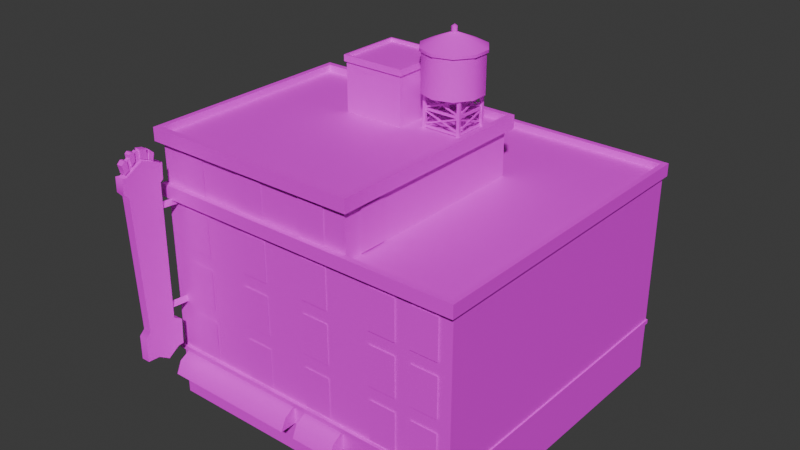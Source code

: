 # Source: CCity_Paramount.blend  (saved by Blender 4.5.88; exported with 4.5.12 LTS)
import bpy
from mathutils import Matrix  # noqa: F401  (used for matrix-valued properties, if any)

bpy.ops.wm.read_factory_settings(use_empty=True)
scene = bpy.context.scene
scene.name = 'Scene'

# ---- collections
col_collection = bpy.data.collections.new('Collection'); scene.collection.children.link(col_collection)

# ---- images (referenced by path relative to the original .blend; pixels are not part of the script)
import os
ASSET_DIR = os.environ.get("B2B_ASSET_DIR", "")  # directory of the original .blend (textures are referenced by path, not embedded)
HERE = os.path.dirname(os.path.abspath(__file__))  # packed textures are extracted next to this script under _unpacked/

def load_image(name, relpath, width, height, colorspace="sRGB"):
    """Load a texture the original file referenced (path relative to the .blend, or extracted next to this script)."""
    p = next((c for c in (os.path.join(HERE, relpath), os.path.join(ASSET_DIR, relpath)) if relpath and os.path.exists(c)), "")
    if p:
        img = bpy.data.images.load(p, check_existing=True)
        img.name = name
    else:  # same state as the original file: an image datablock whose file is absent (Cycles renders it pink)
        img = bpy.data.images.new(name, width, height)
        img.source = "FILE"
        img.filepath = "//" + (relpath or name)
    img.colorspace_settings.name = colorspace
    return img
img_file19 = load_image('file19', 'Paramount.png', 1024, 1024, 'sRGB')

# ---- materials (node trees are filled in below, after node groups)
mat_paramount = bpy.data.materials.new('Paramount')
mat_paramount.diffuse_color = (1.0, 1.0, 1.0, 1.0)
mat_paramount.roughness = 0.5528
mat_paramount1glow = bpy.data.materials.new('Paramount1GLOW')
mat_paramount1glow.diffuse_color = (1.0, 1.0, 1.0, 1.0)
mat_paramount1glow.roughness = 0.5528

# ---- material node trees
mat_paramount.use_nodes = True; mat_paramount.node_tree.nodes.clear()
_N = mat_paramount.node_tree.nodes; _L = mat_paramount.node_tree.links
n0 = _N.new('ShaderNodeBsdfPrincipled'); n0.name = 'Principled BSDF'; n0.location = (-200, 100)
n0.inputs[2].default_value = 0.5528
n0.inputs[27].default_value = (0.0, 0.0, 0.0, 1.0)
n0.inputs[28].default_value = 1.0
n1 = _N.new('ShaderNodeOutputMaterial'); n1.name = 'Material Output'; n1.location = (200, 100)
n2 = _N.new('ShaderNodeNormalMap'); n2.name = 'Normal Map'; n2.location = (-600, -600)
n2.label = 'Normal/Map'
n3 = _N.new('ShaderNodeTexImage'); n3.name = 'Image Texture'; n3.location = (-600, 300)
n3.image = img_file19
_L.new(n0.outputs[0], n1.inputs[0])
_L.new(n2.outputs[0], n0.inputs[5])
_L.new(n3.outputs[0], n0.inputs[0])
n1.is_active_output = True
mat_paramount1glow.use_nodes = True; mat_paramount1glow.node_tree.nodes.clear()
_N = mat_paramount1glow.node_tree.nodes; _L = mat_paramount1glow.node_tree.links
n0 = _N.new('ShaderNodeBsdfPrincipled'); n0.name = 'Principled BSDF'; n0.location = (-200, 100)
n0.inputs[2].default_value = 0.5528
n0.inputs[27].default_value = (0.0, 0.0, 0.0, 1.0)
n0.inputs[28].default_value = 1.0
n1 = _N.new('ShaderNodeOutputMaterial'); n1.name = 'Material Output'; n1.location = (200, 100)
n2 = _N.new('ShaderNodeNormalMap'); n2.name = 'Normal Map'; n2.location = (-600, -600)
n2.label = 'Normal/Map'
n3 = _N.new('ShaderNodeTexImage'); n3.name = 'Image Texture'; n3.location = (-600, 300)
n3.image = img_file19
_L.new(n0.outputs[0], n1.inputs[0])
_L.new(n2.outputs[0], n0.inputs[5])
_L.new(n3.outputs[0], n0.inputs[0])
n1.is_active_output = True

# ---- world
world_world = bpy.data.worlds.new('World'); scene.world = world_world
world_world.use_nodes = True; world_world.node_tree.nodes.clear()
_N = world_world.node_tree.nodes; _L = world_world.node_tree.links
n0 = _N.new('ShaderNodeOutputWorld'); n0.name = 'World Output'; n0.location = (200, 100)
n1 = _N.new('ShaderNodeBackground'); n1.name = 'Background'; n1.location = (-200, 100)
n1.inputs[0].default_value = (0.05088, 0.05088, 0.05088, 1.0)
_L.new(n1.outputs[0], n0.inputs[0])
n0.is_active_output = True
world_world.color = (0.05088, 0.05088, 0.05088)
world_world.sun_shadow_jitter_overblur = 0.0

# ---- meshes
me_mesh_018 = bpy.data.meshes.new('Mesh.018')
me_mesh_018.from_pydata([(300.0, 300.0, 900.0), (900.0, 300.0, 900.0), (900.0, 300.0, -300.0), (900.0, 890.3, 900.0), (300.0, 890.3, 900.0), (900.0, 890.3, -300.0), (-885.6, 1234.0, 901.4), (891.3, 1234.0, 901.4), (891.3, 1234.0, -877.6), (-885.6, 1234.0, -877.6), (-885.6, 1273.0, 901.4), (891.3, 1273.0, 901.4), (891.3, 1273.0, -877.6), (-885.6, 1273.0, -877.6), (-915.6, 1273.0, 932.5), (921.3, 1273.0, 932.5), (921.3, 1273.0, -908.8), (-915.6, 1273.0, -908.8), (-915.6, 1200.0, 932.5), (921.3, 1200.0, 932.5), (921.3, 1200.0, -908.8), (-915.6, 1200.0, -908.8), (900.0, 890.3, 900.0), (900.0, 300.0, 900.0), (300.0, 1213.0, 900.0), (900.0, 1213.0, 900.0), (900.0, 1213.0, 900.0), (900.0, 1213.0, -300.0), (-900.0, 0.0, 900.0), (300.0, 0.0, 900.0), (-900.0, 300.0, 900.0), (300.0, 300.0, 900.0), (-900.0, 300.0, -300.0), (-900.0, 0.0, -300.0), (-918.2, 290.3, -908.4), (-918.2, 290.3, 918.2), (908.0, 290.3, 918.2), (908.0, 290.3, -908.4), (-918.2, 316.0, -908.4), (-918.2, 316.0, 918.2), (908.0, 316.0, 918.2), (908.0, 316.0, -908.4), (-918.2, 316.0, -908.4), (908.0, 316.0, -908.4), (-838.4, 1413.0, 1030.0), (-838.4, 1477.0, 1014.0), (-838.4, 1530.0, 1117.0), (-838.4, 1486.0, 1196.0), (-838.4, 1408.0, 1192.0), (-856.7, 1413.0, 1030.0), (-856.7, 1477.0, 1014.0), (-856.7, 1530.0, 1117.0), (-856.7, 1486.0, 1196.0), (-856.7, 1408.0, 1192.0), (-829.5, 1449.0, 1175.0), (-829.5, 1500.0, 1182.0), (-829.5, 1502.0, 1194.0), (-829.5, 1484.0, 1213.0), (-829.5, 1435.0, 1201.0), (-864.6, 1449.0, 1175.0), (-864.6, 1500.0, 1182.0), (-864.6, 1502.0, 1194.0), (-864.6, 1484.0, 1213.0), (-864.6, 1435.0, 1201.0), (-829.5, 1483.0, 1134.0), (-829.5, 1528.0, 1135.0), (-829.5, 1533.0, 1151.0), (-829.5, 1524.0, 1164.0), (-829.5, 1464.0, 1157.0), (-864.6, 1483.0, 1134.0), (-864.6, 1528.0, 1135.0), (-864.6, 1533.0, 1151.0), (-864.6, 1524.0, 1164.0), (-864.6, 1464.0, 1157.0), (-829.5, 1534.0, 1102.0), (-829.5, 1487.0, 1102.0), (-829.5, 1470.0, 1064.0), (-829.5, 1525.0, 1063.0), (-864.6, 1534.0, 1102.0), (-864.6, 1487.0, 1102.0), (-864.6, 1470.0, 1064.0), (-864.6, 1525.0, 1063.0), (-829.5, 1466.0, 1053.0), (-829.5, 1450.0, 1032.0), (-829.5, 1490.0, 1021.0), (-829.5, 1515.0, 1046.0), (-864.6, 1466.0, 1053.0), (-864.6, 1450.0, 1032.0), (-864.6, 1490.0, 1021.0), (-864.6, 1515.0, 1046.0), (-862.6, 1181.0, 1011.0), (-847.1, 1214.0, 1011.0), (-832.6, 1184.0, 1011.0), (-847.1, 1204.0, 900.0), (-832.6, 1173.0, 900.0), (-862.6, 1171.0, 900.0), (-862.6, 610.3, 1011.0), (-847.1, 643.3, 1011.0), (-832.6, 612.4, 1011.0), (-847.1, 633.4, 900.0), (-832.6, 602.4, 900.0), (-862.6, 600.4, 900.0), (-900.0, 300.0, 900.0), (300.0, 300.0, 900.0), (-900.0, 1500.0, 900.0), (300.0, 1500.0, 900.0), (-900.0, 1500.0, -300.0), (300.0, 1500.0, -300.0), (-900.0, 300.0, -300.0), (300.0, 890.3, 900.0), (-900.0, 890.3, 900.0), (-900.0, 890.3, -300.0), (-902.5, 1529.0, 901.4), (302.5, 1529.0, 901.4), (302.5, 1529.0, -301.4), (-902.5, 1529.0, -301.4), (-902.5, 1569.0, 901.4), (302.5, 1569.0, 901.4), (302.5, 1569.0, -301.4), (-902.5, 1569.0, -301.4), (-932.5, 1569.0, 932.5), (332.5, 1569.0, 932.5), (332.5, 1569.0, -332.5), (-932.5, 1569.0, -332.5), (-932.5, 1495.0, 932.5), (332.5, 1495.0, 932.5), (332.5, 1495.0, -332.5), (-932.5, 1495.0, -332.5), (300.0, 1213.0, 900.0), (-900.0, 1213.0, 900.0), (-900.0, 1213.0, -300.0), (300.0, 1213.0, -300.0), (-863.6, 288.5, 900.0), (-863.6, 250.3, 969.0), (-863.6, 180.0, 1000.0), (-863.6, 180.0, 900.0), (-71.83, 288.5, 900.0), (-71.83, 250.3, 969.0), (-71.83, 180.0, 1000.0), (-71.83, 180.0, 900.0), (5.601, 288.5, 900.0), (5.601, 250.3, 969.0), (5.601, 180.0, 1000.0), (5.601, 180.0, 900.0), (252.4, 288.5, 900.0), (252.4, 250.3, 969.0), (252.4, 180.0, 1000.0), (252.4, 180.0, 900.0), (-409.7, 1817.0, 93.22), (-58.82, 1817.0, 93.22), (-409.7, 1817.0, -257.7), (-58.82, 1817.0, -257.7), (-58.82, 1529.0, 93.22), (-409.7, 1529.0, 93.22), (-409.7, 1529.0, -257.7), (-58.82, 1529.0, -257.7), (-410.5, 1817.0, 93.62), (-58.11, 1817.0, 93.62), (-58.11, 1817.0, -258.1), (-410.5, 1817.0, -258.1), (-410.5, 1836.0, 93.62), (-58.11, 1836.0, 93.62), (-58.11, 1836.0, -258.1), (-410.5, 1836.0, -258.1), (-419.2, 1836.0, 102.7), (-49.32, 1836.0, 102.7), (-49.32, 1836.0, -267.2), (-419.2, 1836.0, -267.2), (-419.2, 1801.0, 102.7), (-49.32, 1801.0, 102.7), (-49.32, 1801.0, -267.2), (-419.2, 1801.0, -267.2), (34.1, 1719.0, -218.6), (-26.24, 1719.0, -135.6), (-26.24, 1719.0, -32.95), (34.1, 1719.0, 50.09), (131.7, 1719.0, 81.81), (229.3, 1719.0, 50.09), (289.7, 1719.0, -32.95), (289.7, 1719.0, -135.6), (229.3, 1719.0, -218.6), (131.7, 1719.0, -250.4), (34.1, 1936.0, -218.6), (-26.24, 1936.0, -135.6), (-26.24, 1936.0, -32.95), (34.09, 1936.0, 50.09), (131.7, 1936.0, 81.81), (229.3, 1936.0, 50.09), (289.7, 1936.0, -32.95), (289.7, 1936.0, -135.6), (229.3, 1936.0, -218.6), (131.7, 1936.0, -250.4), (131.7, 2025.0, -84.27), (28.41, 1936.0, -226.5), (-35.43, 1936.0, -138.6), (-35.43, 1951.0, -138.6), (28.41, 1951.0, -226.5), (-35.43, 1936.0, -29.96), (-35.43, 1951.0, -29.96), (28.41, 1936.0, 57.91), (28.41, 1951.0, 57.91), (131.7, 1936.0, 91.47), (131.7, 1951.0, 91.47), (235.0, 1936.0, 57.91), (235.0, 1951.0, 57.91), (298.9, 1936.0, -29.96), (298.9, 1951.0, -29.96), (298.9, 1936.0, -138.6), (298.9, 1951.0, -138.6), (235.0, 1936.0, -226.5), (235.0, 1951.0, -226.5), (131.7, 1936.0, -260.0), (131.7, 1951.0, -260.0), (232.3, 1548.0, -184.9), (236.7, 1555.0, -178.0), (236.7, 1555.0, -184.9), (27.16, 1625.0, -178.0), (27.16, 1625.0, -184.9), (22.81, 1618.0, -184.9), (227.9, 1509.0, -174.5), (227.9, 1509.0, -187.6), (245.8, 1509.0, -174.5), (245.8, 1509.0, -187.6), (245.8, 1732.0, -174.5), (245.8, 1732.0, -187.6), (227.9, 1732.0, -174.5), (227.9, 1732.0, -187.6), (18.21, 1509.0, -174.5), (18.21, 1509.0, -187.6), (36.13, 1509.0, -174.5), (36.13, 1509.0, -187.6), (36.13, 1732.0, -174.5), (36.13, 1732.0, -187.6), (18.21, 1732.0, -174.5), (18.21, 1732.0, -187.6), (18.21, 1509.0, 12.84), (18.21, 1509.0, -0.2501), (36.13, 1509.0, 12.84), (36.13, 1509.0, -0.2501), (36.13, 1732.0, 12.84), (36.13, 1732.0, -0.2501), (18.21, 1732.0, 12.84), (18.21, 1732.0, -0.2501), (239.7, 1622.0, -184.9), (239.7, 1637.0, -178.0), (239.7, 1637.0, -184.9), (19.74, 1637.0, -178.0), (19.74, 1637.0, -184.9), (19.74, 1622.0, -184.9), (227.9, 1509.0, 13.18), (227.9, 1509.0, 0.08716), (245.8, 1509.0, 13.18), (245.8, 1509.0, 0.08716), (245.8, 1732.0, 13.18), (245.8, 1732.0, 0.08716), (227.9, 1732.0, 13.18), (227.9, 1732.0, 0.08716), (22.28, 1622.0, 7.246), (22.28, 1637.0, 7.246), (29.14, 1637.0, 7.246), (22.28, 1637.0, -183.1), (29.14, 1637.0, -183.1), (22.28, 1622.0, -183.1), (22.28, 1533.0, 7.246), (22.28, 1547.0, 7.246), (29.14, 1547.0, 7.246), (22.28, 1547.0, -183.1), (29.14, 1547.0, -183.1), (22.28, 1533.0, -183.1), (232.3, 1547.0, 7.246), (239.2, 1547.0, 7.246), (232.3, 1547.0, -183.1), (239.2, 1547.0, -183.1), (232.3, 1637.0, 7.246), (239.2, 1637.0, 7.246), (232.3, 1637.0, -183.1), (239.2, 1637.0, -183.1), (239.7, 1637.0, 10.06), (239.7, 1637.0, 3.201), (19.74, 1637.0, 10.06), (19.74, 1637.0, 3.201), (239.7, 1547.0, 10.06), (239.7, 1547.0, 3.201), (19.74, 1547.0, 10.06), (19.74, 1547.0, 3.201), (236.7, 1618.0, -182.7), (232.3, 1625.0, -175.8), (232.3, 1625.0, -182.7), (22.81, 1555.0, -175.8), (22.81, 1555.0, -182.7), (27.16, 1548.0, -182.7), (236.7, 1705.0, -182.7), (232.3, 1712.0, -175.8), (232.3, 1712.0, -182.7), (22.81, 1642.0, -175.8), (22.81, 1642.0, -182.7), (27.16, 1634.0, -182.7), (232.3, 1634.0, -184.9), (236.7, 1642.0, -178.0), (236.7, 1642.0, -184.9), (27.16, 1712.0, -178.0), (27.16, 1712.0, -184.9), (22.81, 1705.0, -184.9), (239.7, 1533.0, -184.9), (239.7, 1548.0, -178.0), (239.7, 1548.0, -184.9), (19.74, 1548.0, -178.0), (19.74, 1548.0, -184.9), (19.74, 1533.0, -184.9), (232.3, 1634.0, 8.284), (236.7, 1642.0, 8.284), (236.7, 1642.0, 2.487), (27.16, 1712.0, 8.284), (27.16, 1712.0, 2.487), (22.81, 1705.0, 8.284), (232.3, 1712.0, 10.47), (232.3, 1712.0, 4.669), (22.81, 1642.0, 10.47), (22.81, 1642.0, 4.669), (236.7, 1555.0, 8.284), (236.7, 1555.0, 2.487), (27.16, 1625.0, 8.284), (27.16, 1625.0, 2.487), (232.3, 1625.0, 10.47), (232.3, 1625.0, 4.669), (22.81, 1555.0, 10.47), (22.81, 1555.0, 4.669), (26.54, 1638.0, 2.654), (26.54, 1645.0, 7.009), (32.34, 1645.0, 7.009), (26.54, 1708.0, -180.6), (32.34, 1708.0, -180.6), (26.54, 1701.0, -185.0), (23.71, 1700.0, 6.575), (23.71, 1707.0, 2.221), (29.51, 1707.0, 2.221), (23.71, 1646.0, -180.2), (29.51, 1646.0, -180.2), (23.71, 1639.0, -175.8), (24.09, 1551.0, 4.687), (24.09, 1558.0, 9.042), (29.88, 1558.0, 9.042), (24.09, 1622.0, -182.6), (29.88, 1622.0, -182.6), (24.09, 1615.0, -187.0), (22.02, 1614.0, 9.353), (22.02, 1622.0, 4.998), (27.82, 1622.0, 4.998), (22.02, 1559.0, -182.9), (27.82, 1559.0, -182.9), (22.02, 1551.0, -178.6), (240.2, 1638.0, 2.654), (234.4, 1645.0, 7.009), (240.2, 1645.0, 7.009), (234.4, 1708.0, -180.6), (240.2, 1708.0, -180.6), (240.2, 1701.0, -185.0), (230.4, 1707.0, 2.221), (236.2, 1707.0, 2.221), (230.4, 1646.0, -180.2), (236.2, 1646.0, -180.2), (231.9, 1558.0, 9.042), (237.7, 1558.0, 9.042), (231.9, 1622.0, -182.6), (237.7, 1622.0, -182.6), (227.8, 1622.0, 4.999), (233.6, 1622.0, 4.999), (227.8, 1559.0, -182.9), (233.6, 1559.0, -182.9), (239.2, 1533.0, 7.246), (239.2, 1533.0, -183.1), (19.74, 1533.0, 10.06), (239.7, 1533.0, 10.06), (27.16, 1616.0, 8.284), (236.7, 1546.0, 8.284), (22.81, 1546.0, 10.47), (232.3, 1616.0, 10.47), (237.7, 1549.0, 9.042), (237.7, 1613.0, -182.6), (233.6, 1613.0, 4.999), (233.6, 1550.0, -182.9), (239.2, 1622.0, 7.246), (239.2, 1622.0, -183.1), (19.74, 1623.0, 10.06), (239.7, 1623.0, 10.06), (22.81, 1632.0, 10.47), (232.3, 1702.0, 10.47), (236.2, 1698.0, 2.221), (236.2, 1636.0, -180.2), (203.0, 1509.0, -98.5), (159.1, 1509.0, -92.15), (183.4, 1509.0, -58.78), (203.0, 1719.0, -98.5), (159.1, 1719.0, -92.15), (183.4, 1719.0, -58.78), (137.1, 2007.0, -100.7), (117.7, 2007.0, -94.45), (117.7, 2007.0, -74.09), (137.1, 2007.0, -67.8), (149.0, 2007.0, -84.27), (137.1, 2047.0, -100.7), (117.7, 2047.0, -94.45), (117.7, 2047.0, -74.09), (137.1, 2047.0, -67.8), (149.0, 2047.0, -84.27), (131.7, 2059.0, -84.27), (-367.1, 1529.0, 97.57), (-234.5, 1529.0, 97.57), (-367.1, 1758.0, 97.57), (-234.5, 1758.0, 97.57), (300.0, 0.0, 900.0), (900.0, 0.0, 900.0), (300.0, 300.0, 900.0), (900.0, 300.0, 900.0), (900.0, 300.0, -300.0), (900.0, 0.0, -300.0), (900.0, 300.0, 900.0), (900.0, 0.0, 900.0), (900.0, 300.0, -300.0), (900.0, 300.0, -900.0), (900.0, 890.3, -300.0), (300.0, 890.3, -900.0), (900.0, 890.3, -900.0), (900.0, 1213.0, -300.0), (900.0, 1213.0, -900.0), (300.0, 1213.0, -900.0), (900.0, 890.3, -900.0), (900.0, 1213.0, -900.0), (300.0, 890.3, -900.0), (300.0, 300.0, -900.0), (900.0, -3.052e-05, -300.0), (900.0, 300.0, -300.0), (300.0, 300.0, -900.0), (900.0, 300.0, -900.0), (300.0, -3.052e-05, -900.0), (900.0, -3.052e-05, -900.0), (900.0, -3.052e-05, -900.0), (900.0, 300.0, -900.0), (-900.0, 300.0, -300.0), (-900.0, 300.0, -900.0), (300.0, 300.0, -900.0), (-900.0, 890.3, -300.0), (-900.0, 890.3, -900.0), (300.0, 890.3, -900.0), (-900.0, 1213.0, -300.0), (-900.0, 1213.0, -900.0), (300.0, 1213.0, -900.0), (-900.0, -3.052e-05, -300.0), (-900.0, 300.0, -300.0), (-900.0, 300.0, -900.0), (300.0, 300.0, -900.0), (-900.0, -3.052e-05, -900.0), (300.0, -3.052e-05, -900.0), (-900.0, 1500.0, -300.0), (300.0, 1500.0, -300.0), (300.0, 1213.0, -300.0), (-900.0, 1213.0, -300.0), (-822.9, 1475.0, 1099.0), (-822.9, 1419.0, 1201.0), (-822.9, 1423.0, 1225.0), (-822.9, 1342.0, 1227.0), (-822.9, 1311.0, 1199.0), (-822.9, 544.2, 1169.0), (-822.9, 515.3, 1199.0), (-822.9, 377.9, 1200.0), (-822.9, 374.3, 1132.0), (-822.9, 332.7, 1069.0), (-822.9, 378.7, 1003.0), (-822.9, 380.3, 970.0), (-822.9, 525.3, 963.6), (-822.9, 556.2, 1012.0), (-822.9, 1330.0, 1005.0), (-822.9, 1340.0, 988.9), (-822.9, 1431.0, 984.0), (-822.9, 1432.0, 1000.0), (-873.5, 1475.0, 1099.0), (-873.5, 1419.0, 1201.0), (-873.5, 1423.0, 1225.0), (-873.5, 1342.0, 1227.0), (-873.5, 1311.0, 1199.0), (-873.5, 544.2, 1169.0), (-873.5, 515.3, 1199.0), (-873.5, 377.9, 1200.0), (-873.5, 374.3, 1132.0), (-873.5, 332.7, 1069.0), (-873.5, 378.7, 1003.0), (-873.5, 380.3, 970.0), (-873.5, 525.3, 963.6), (-873.5, 556.2, 1012.0), (-873.5, 1330.0, 1005.0), (-873.5, 1340.0, 988.9), (-873.5, 1431.0, 984.0), (-873.5, 1432.0, 1000.0), (-829.5, 1449.0, 1175.0), (-829.5, 1500.0, 1182.0), (-829.5, 1502.0, 1194.0), (-829.5, 1484.0, 1213.0), (-829.5, 1435.0, 1201.0), (-864.6, 1449.0, 1175.0), (-864.6, 1500.0, 1182.0), (-864.6, 1502.0, 1194.0), (-864.6, 1484.0, 1213.0), (-864.6, 1435.0, 1201.0), (-829.5, 1483.0, 1134.0), (-829.5, 1528.0, 1135.0), (-829.5, 1533.0, 1151.0), (-829.5, 1524.0, 1164.0), (-829.5, 1464.0, 1157.0), (-864.6, 1483.0, 1134.0), (-864.6, 1528.0, 1135.0), (-864.6, 1533.0, 1151.0), (-864.6, 1524.0, 1164.0), (-864.6, 1464.0, 1157.0), (-829.5, 1534.0, 1102.0), (-829.5, 1487.0, 1102.0), (-829.5, 1470.0, 1064.0), (-829.5, 1525.0, 1063.0), (-864.6, 1534.0, 1102.0), (-864.6, 1487.0, 1102.0), (-864.6, 1470.0, 1064.0), (-864.6, 1525.0, 1063.0), (-829.5, 1466.0, 1053.0), (-829.5, 1450.0, 1032.0), (-829.5, 1490.0, 1021.0), (-829.5, 1515.0, 1046.0), (-864.6, 1466.0, 1053.0), (-864.6, 1450.0, 1032.0), (-864.6, 1490.0, 1021.0), (-864.6, 1515.0, 1046.0), (18.15, 1241.0, 905.6), (173.9, 1241.0, 905.6), (18.15, 1470.0, 905.6), (173.9, 1470.0, 905.6), (-770.0, 635.7, 905.6), (-614.3, 635.7, 905.6), (-770.0, 864.9, 905.6), (-614.3, 864.9, 905.6), (-375.6, 330.4, 905.6), (-219.8, 330.4, 905.6), (-375.6, 559.6, 905.6), (-219.8, 559.6, 905.6), (430.0, 635.7, 907.5), (585.7, 635.7, 907.5), (430.0, 864.9, 907.5), (585.7, 864.9, 907.5), (672.1, 330.4, 907.5), (827.9, 330.4, 907.5), (672.1, 559.6, 907.5), (827.9, 559.6, 907.5), (18.15, 936.8, -905.6), (173.9, 936.8, -905.6), (18.15, 1166.0, -905.6), (173.9, 1166.0, -905.6), (-910.0, 936.8, 674.8), (-910.0, 936.8, 822.0), (-910.0, 1166.0, 674.8), (-910.0, 1166.0, 822.0), (-769.4, 1241.0, 905.6), (-613.7, 1241.0, 905.6), (-769.4, 1470.0, 905.6), (-613.7, 1470.0, 905.6), (-375.6, 1241.0, 905.6), (-219.8, 1241.0, 905.6), (-375.6, 1470.0, 905.6), (-219.8, 1470.0, 905.6), (-769.4, 936.8, 905.6), (-613.7, 936.8, 905.6), (-769.4, 1166.0, 905.6), (-613.7, 1166.0, 905.6), (-375.6, 936.8, 905.6), (-219.8, 936.8, 905.6), (-375.6, 1166.0, 905.6), (-219.8, 1166.0, 905.6), (18.15, 936.8, 905.6), (173.9, 936.8, 905.6), (18.15, 1166.0, 905.6), (173.9, 1166.0, 905.6), (18.15, 635.7, 905.6), (173.9, 635.7, 905.6), (18.15, 864.9, 905.6), (173.9, 864.9, 905.6), (-375.6, 635.7, 905.6), (-219.8, 635.7, 905.6), (-375.6, 864.9, 905.6), (-219.8, 864.9, 905.6), (18.15, 330.4, 905.6), (173.9, 330.4, 905.6), (18.15, 559.6, 905.6), (173.9, 559.6, 905.6), (-769.4, 330.4, 905.6), (-613.7, 330.4, 905.6), (-769.4, 559.6, 905.6), (-613.7, 559.6, 905.6), (430.6, 330.4, 907.5), (586.3, 330.4, 907.5), (430.6, 559.6, 907.5), (586.3, 559.6, 907.5), (672.1, 635.7, 907.5), (827.9, 635.7, 907.5), (672.1, 864.9, 907.5), (827.9, 864.9, 907.5), (672.1, 936.8, 907.5), (827.9, 936.8, 907.5), (672.1, 1166.0, 907.5), (827.9, 1166.0, 907.5), (430.6, 936.8, 907.5), (586.3, 936.8, 907.5), (430.6, 1166.0, 907.5), (586.3, 1166.0, 907.5), (307.9, 1241.0, 649.9), (307.9, 1241.0, 804.3), (307.9, 1470.0, 649.9), (307.9, 1470.0, 804.3), (-375.6, 936.8, -905.6), (-219.8, 936.8, -905.6), (-375.6, 1166.0, -905.6), (-219.8, 1166.0, -905.6), (-769.4, 936.8, -905.6), (-613.7, 936.8, -905.6), (-769.4, 1166.0, -905.6), (-613.7, 1166.0, -905.6)], [], [(6, 7, 8, 9), (1, 2, 5, 3), (7, 6, 10, 11), (8, 7, 11, 12), (9, 8, 12, 13), (6, 9, 13, 10), (11, 10, 14, 15), (12, 11, 15, 16), (13, 12, 16, 17), (10, 13, 17, 14), (15, 14, 18, 19), (16, 15, 19, 20), (17, 16, 20, 21), (14, 17, 21, 18), (0, 23, 22, 4), (4, 22, 25, 24), (3, 5, 27, 26), (28, 29, 31, 30), (33, 28, 30, 32), (34, 35, 39, 38), (35, 36, 40, 39), (36, 37, 41, 40), (37, 34, 38, 41), (39, 40, 43, 42), (49, 53, 52, 51, 50), (44, 45, 46, 47, 48), (44, 49, 50, 45), (45, 50, 51, 46), (46, 51, 52, 47), (47, 52, 53, 48), (54, 59, 60, 55), (55, 60, 61, 56), (56, 61, 62, 57), (57, 62, 63, 58), (64, 69, 70, 65), (65, 70, 71, 66), (66, 71, 72, 67), (67, 72, 73, 68), (74, 78, 79, 75), (76, 80, 81, 77), (77, 81, 78, 74), (83, 87, 88, 84), (84, 88, 89, 85), (85, 89, 86, 82), (91, 92, 94, 93), (95, 90, 91, 93), (97, 98, 100, 99), (101, 96, 97, 99), (102, 103, 109, 110), (112, 113, 114, 115), (108, 102, 110, 111), (110, 109, 128, 129), (111, 110, 129, 130), (113, 112, 116, 117), (114, 113, 117, 118), (115, 114, 118, 119), (112, 115, 119, 116), (117, 116, 120, 121), (118, 117, 121, 122), (119, 118, 122, 123), (116, 119, 123, 120), (121, 120, 124, 125), (122, 121, 125, 126), (123, 122, 126, 127), (120, 123, 127, 124), (129, 128, 105, 104), (130, 129, 104, 106), (128, 131, 107, 105), (136, 137, 138, 139), (132, 135, 134, 133), (132, 133, 137, 136), (133, 134, 138, 137), (144, 145, 146, 147), (140, 143, 142, 141), (140, 141, 145, 144), (141, 142, 146, 145), (156, 157, 158, 159), (153, 152, 149, 148), (154, 153, 148, 150), (150, 151, 155, 154), (152, 155, 151, 149), (157, 156, 160, 161), (158, 157, 161, 162), (159, 158, 162, 163), (156, 159, 163, 160), (161, 160, 164, 165), (162, 161, 165, 166), (163, 162, 166, 167), (160, 163, 167, 164), (165, 164, 168, 169), (166, 165, 169, 170), (167, 166, 170, 171), (164, 167, 171, 168), (172, 173, 183, 182), (173, 174, 184, 183), (174, 175, 185, 184), (175, 176, 186, 185), (176, 177, 187, 186), (177, 178, 188, 187), (178, 179, 189, 188), (179, 180, 190, 189), (180, 181, 191, 190), (181, 172, 182, 191), (193, 194, 195, 196), (194, 197, 198, 195), (197, 199, 200, 198), (199, 201, 202, 200), (201, 203, 204, 202), (203, 205, 206, 204), (205, 207, 208, 206), (207, 209, 210, 208), (209, 211, 212, 210), (211, 193, 196, 212), (214, 215, 217, 216), (213, 218, 217, 215), (221, 222, 224, 223), (225, 226, 220, 219), (220, 226, 224, 222), (225, 219, 221, 223), (229, 230, 232, 231), (233, 234, 228, 227), (228, 234, 232, 230), (233, 227, 229, 231), (237, 238, 240, 239), (241, 242, 236, 235), (236, 242, 240, 238), (241, 235, 237, 239), (244, 245, 247, 246), (243, 248, 247, 245), (251, 252, 254, 253), (255, 256, 250, 249), (250, 256, 254, 252), (255, 249, 251, 253), (258, 259, 261, 260), (262, 257, 258, 260), (264, 265, 267, 266), (268, 263, 264, 266), (269, 270, 272, 271), (273, 274, 276, 275), (277, 278, 280, 279), (281, 282, 284, 283), (286, 287, 289, 288), (285, 290, 289, 287), (292, 293, 295, 294), (291, 296, 295, 293), (298, 299, 301, 300), (297, 302, 301, 299), (304, 305, 307, 306), (303, 308, 307, 305), (310, 311, 313, 312), (314, 309, 310, 312), (315, 316, 318, 317), (319, 320, 322, 321), (323, 324, 326, 325), (328, 329, 331, 330), (332, 327, 328, 330), (334, 335, 337, 336), (338, 333, 334, 336), (340, 341, 343, 342), (344, 339, 340, 342), (346, 347, 349, 348), (350, 345, 346, 348), (352, 353, 355, 354), (351, 356, 355, 353), (357, 358, 360, 359), (361, 362, 364, 363), (365, 366, 368, 367), (206, 192, 204), (208, 192, 206), (210, 192, 208), (212, 192, 210), (196, 192, 212), (195, 192, 196), (198, 192, 195), (200, 192, 198), (202, 192, 200), (204, 192, 202), (272, 270, 369, 370), (281, 283, 371, 372), (319, 321, 373, 374), (323, 325, 375, 376), (364, 362, 377, 378), (368, 366, 379, 380), (276, 274, 381, 382), (277, 279, 383, 384), (315, 317, 385, 386), (360, 358, 387, 388), (389, 390, 393, 392), (390, 391, 394, 393), (391, 389, 392, 394), (395, 396, 401, 400), (396, 397, 402, 401), (397, 398, 403, 402), (398, 399, 404, 403), (399, 395, 400, 404), (400, 401, 405), (401, 402, 405), (402, 403, 405), (403, 404, 405), (404, 400, 405), (406, 407, 409, 408), (411, 415, 414, 413), (410, 417, 416, 412), (418, 419, 422, 420), (420, 422, 424, 423), (425, 427, 426, 421), (422, 419, 429, 428), (430, 435, 433, 431), (432, 437, 436, 434), (442, 443, 440, 439), (439, 438, 441, 442), (442, 441, 444, 445), (445, 446, 443, 442), (449, 450, 452, 451), (451, 447, 448, 449), (456, 453, 454, 455), (485, 484, 483), (458, 459, 460), (457, 475, 458), (458, 475, 476), (458, 476, 459), (459, 476, 477), (459, 477, 460), (460, 477, 478), (460, 478, 461), (461, 478, 479), (461, 479, 462), (462, 479, 480), (462, 480, 463), (463, 480, 481), (463, 481, 464), (464, 481, 482), (468, 486, 469), (469, 486, 487), (469, 487, 470), (470, 487, 488), (470, 488, 471), (471, 488, 489), (471, 489, 472), (472, 489, 490), (472, 490, 473), (473, 490, 491), (473, 491, 474), (474, 491, 492), (474, 492, 457), (457, 492, 475), (487, 486, 485), (487, 481, 488), (488, 481, 480), (489, 488, 479), (479, 488, 480), (489, 479, 490), (490, 479, 478), (475, 492, 476), (478, 477, 476), (492, 491, 490), (492, 490, 476), (476, 490, 478), (465, 466, 467), (472, 473, 474), (460, 472, 458), (458, 472, 457), (457, 472, 474), (460, 461, 472), (472, 461, 471), (462, 470, 461), (461, 470, 471), (462, 463, 470), (470, 463, 469), (467, 468, 469), (463, 465, 469), (469, 465, 467), (463, 464, 465), (483, 482, 481), (485, 483, 487), (487, 483, 481), (498, 499, 500, 501, 502), (493, 497, 496, 495, 494), (508, 509, 510, 511, 512), (503, 507, 506, 505, 504), (517, 518, 519, 520), (513, 516, 515, 514), (525, 526, 527, 528), (521, 524, 523, 522), (529, 530, 532, 531), (533, 534, 536, 535), (537, 538, 540, 539), (541, 542, 544, 543), (545, 546, 548, 547), (549, 551, 552, 550), (553, 554, 556, 555), (557, 558, 560, 559), (561, 562, 564, 563), (565, 566, 568, 567), (569, 570, 572, 571), (573, 574, 576, 575), (577, 578, 580, 579), (581, 582, 584, 583), (585, 586, 588, 587), (589, 590, 592, 591), (593, 594, 596, 595), (597, 598, 600, 599), (601, 602, 604, 603), (605, 606, 608, 607), (609, 611, 612, 610), (613, 615, 616, 614), (617, 619, 620, 618)])
me_mesh_018.polygons.foreach_set('use_smooth', [True] * 307)
me_mesh_018.polygons.foreach_set('material_index', [0, 0, 0, 0, 0, 0, 0, 0, 0, 0, 0, 0, 0, 0, 0, 0, 0, 0, 0, 0, 0, 0, 0, 0, 0, 0, 0, 0, 0, 0, 0, 0, 0, 0, 0, 0, 0, 0, 0, 0, 0, 0, 0, 0, 0, 0, 0, 0, 0, 0, 0, 0, 0, 0, 0, 0, 0, 0, 0, 0, 0, 0, 0, 0, 0, 0, 0, 0, 0, 0, 0, 0, 0, 0, 0, 0, 0, 0, 0, 0, 0, 0, 0, 0, 0, 0, 0, 0, 0, 0, 0, 0, 0, 0, 0, 0, 0, 0, 0, 0, 0, 0, 0, 0, 0, 0, 0, 0, 0, 0, 0, 0, 0, 0, 0, 0, 0, 0, 0, 0, 0, 0, 0, 0, 0, 0, 0, 0, 0, 0, 0, 0, 0, 0, 0, 0, 0, 0, 0, 0, 0, 0, 0, 0, 0, 0, 0, 0, 0, 0, 0, 0, 0, 0, 0, 0, 0, 0, 0, 0, 0, 0, 0, 0, 0, 0, 0, 0, 0, 0, 0, 0, 0, 0, 0, 0, 0, 0, 0, 0, 0, 0, 0, 0, 0, 0, 0, 0, 0, 0, 0, 0, 0, 0, 0, 0, 0, 0, 0, 0, 0, 0, 0, 0, 0, 0, 0, 0, 0, 0, 0, 0, 0, 0, 0, 0, 1, 1, 1, 1, 1, 1, 1, 1, 1, 1, 1, 1, 1, 1, 1, 1, 1, 1, 1, 1, 1, 1, 1, 1, 1, 1, 1, 1, 1, 1, 1, 1, 1, 1, 1, 1, 1, 1, 1, 1, 1, 1, 1, 1, 1, 1, 1, 1, 1, 1, 1, 1, 1, 1, 1, 1, 1, 1, 1, 1, 1, 1, 1, 1, 1, 1, 1, 1, 1, 1, 1, 1, 1, 1, 1, 0, 0, 0, 0, 0, 0, 0, 0, 0, 0, 0, 0, 0, 0, 0, 0])
_k = set([(6, 7), (6, 9), (6, 10), (7, 8), (7, 11), (8, 9), (8, 12), (9, 13), (10, 11), (10, 13), (11, 12), (12, 13), (14, 15), (14, 17), (14, 18), (15, 16), (15, 19), (16, 17), (16, 20), (17, 21), (28, 30), (34, 38), (35, 39), (36, 40), (37, 41), (39, 40), (44, 45), (45, 46), (45, 50), (46, 47), (46, 51), (47, 48), (47, 52), (49, 50), (50, 51), (51, 52), (52, 53), (55, 60), (56, 61), (57, 62), (65, 70), (66, 71), (67, 72), (74, 78), (77, 81), (84, 88), (85, 89), (91, 93), (97, 99), (102, 110), (104, 129), (105, 128), (110, 129), (112, 113), (112, 115), (112, 116), (113, 114), (113, 117), (114, 115), (114, 118), (115, 119), (116, 117), (116, 119), (117, 118), (118, 119), (120, 121), (120, 123), (120, 124), (121, 122), (121, 125), (122, 123), (122, 126), (123, 127), (128, 129), (132, 133), (133, 134), (136, 137), (137, 138), (140, 141), (141, 142), (144, 145), (145, 146), (148, 153), (149, 152), (150, 154), (151, 155), (156, 157), (156, 159), (156, 160), (157, 158), (157, 161), (158, 159), (158, 162), (159, 163), (160, 161), (160, 163), (161, 162), (162, 163), (164, 165), (164, 167), (164, 168), (165, 166), (165, 169), (166, 167), (166, 170), (167, 171), (195, 196), (195, 198), (196, 212), (198, 200), (200, 202), (202, 204), (204, 206), (206, 208), (208, 210), (210, 212), (215, 217), (219, 225), (220, 226), (221, 223), (222, 224), (227, 233), (228, 234), (229, 231), (230, 232), (235, 241), (236, 242), (237, 239), (238, 240), (245, 247), (249, 255), (250, 256), (251, 253), (252, 254), (258, 260), (264, 266), (270, 272), (274, 276), (277, 279), (281, 283), (287, 289), (293, 295), (299, 301), (305, 307), (310, 312), (315, 317), (319, 321), (323, 325), (328, 330), (334, 336), (340, 342), (346, 348), (353, 355), (358, 360), (362, 364), (366, 368), (400, 401), (400, 404), (401, 402), (402, 403), (403, 404), (419, 422), (439, 442), (442, 445), (449, 451), (457, 458), (457, 474), (458, 459), (459, 460), (460, 461), (461, 462), (462, 463), (463, 464), (464, 481), (468, 469), (469, 470), (469, 486), (470, 471), (471, 472), (472, 473), (473, 474), (475, 476), (475, 492), (476, 477), (477, 478), (478, 479), (479, 480), (480, 481), (481, 482), (486, 487), (487, 488), (488, 489), (489, 490), (490, 491), (491, 492)])
me_mesh_018.attributes.new('sharp_edge', 'BOOLEAN', 'EDGE').data.foreach_set('value', [ (min(e.vertices), max(e.vertices)) in _k for e in me_mesh_018.edges])
_uv = me_mesh_018.uv_layers.new(name='map1')
_uv.uv.foreach_set('vector', [0.3755, 0.04726, 0.738, 0.04726, 0.738, 0.406, 0.3755, 0.406, 0.5194, 0.5438, 0.7378, 0.5438, 0.7378, 0.7675, 0.5194, 0.7675, 0.374, 0.4085, 0.7381, 0.4085, 0.7381, 0.4262, 0.374, 0.4262, 0.374, 0.4085, 0.7381, 0.4085, 0.7381, 0.4262, 0.374, 0.4262, 0.374, 0.4085, 0.7381, 0.4085, 0.7381, 0.4262, 0.374, 0.4262, 0.374, 0.4085, 0.7381, 0.4085, 0.7381, 0.4262, 0.374, 0.4262, 0.3939, 0.0365, 0.713, 0.0365, 0.7378, 0.0298, 0.3744, 0.0298, 0.3939, 0.0365, 0.713, 0.0365, 0.7378, 0.0298, 0.3744, 0.0298, 0.3939, 0.0365, 0.713, 0.0365, 0.7378, 0.0298, 0.3744, 0.0298, 0.3939, 0.0365, 0.713, 0.0365, 0.7378, 0.0298, 0.3744, 0.0298, 0.3741, 0.03626, 0.738, 0.03626, 0.738, 0.001324, 0.3741, 0.001324, 0.3741, 0.03626, 0.738, 0.03626, 0.738, 0.001324, 0.3741, 0.001324, 0.3741, 0.03626, 0.738, 0.03626, 0.738, 0.001324, 0.3741, 0.001324, 0.3741, 0.03626, 0.738, 0.03626, 0.738, 0.001324, 0.3741, 0.001324, 0.002642, 0.5423, 0.1858, 0.5423, 0.1858, 0.7672, 0.002642, 0.7672, 0.002642, 0.7672, 0.1858, 0.7672, 0.1858, 0.8902, 0.002642, 0.8902, 0.5194, 0.7675, 0.7378, 0.7675, 0.7378, 0.8899, 0.5194, 0.8899, 0.0008885, 0.4077, 0.3677, 0.4077, 0.3677, 0.5389, 0.0008885, 0.5389, 0.3736, 0.4092, 0.741, 0.4092, 0.741, 0.5403, 0.3736, 0.5403, 0.003821, 0.1427, 0.3672, 0.1427, 0.3682, 0.1514, 0.002905, 0.1514, 0.003821, 0.1427, 0.3672, 0.1427, 0.3682, 0.1514, 0.002905, 0.1514, 0.003821, 0.1427, 0.3672, 0.1427, 0.3682, 0.1514, 0.002905, 0.1514, 0.003821, 0.1427, 0.3672, 0.1427, 0.3682, 0.1514, 0.002905, 0.1514, 0.3758, 0.05006, 0.735, 0.05006, 0.7377, 0.4018, 0.3774, 0.4018, 0.8337, 0.9446, 0.8908, 0.9427, 0.8923, 0.9737, 0.8652, 0.9937, 0.8305, 0.971, 0.9722, 0.9448, 0.9759, 0.9703, 0.9415, 0.9929, 0.9148, 0.9733, 0.9165, 0.9417, 0.9722, 0.9448, 0.9722, 0.9448, 0.9759, 0.9703, 0.9759, 0.9703, 0.9113, 0.4871, 0.8969, 0.4871, 0.8969, 0.5304, 0.9113, 0.5304, 0.9113, 0.5304, 0.8969, 0.5304, 0.8969, 0.4867, 0.9113, 0.4867, 0.9148, 0.9733, 0.9148, 0.9733, 0.9165, 0.9417, 0.9165, 0.9417, 0.908, 0.8942, 0.8997, 0.8942, 0.8997, 0.8686, 0.908, 0.8686, 0.908, 0.8686, 0.8997, 0.8686, 0.8996, 0.8639, 0.9081, 0.8639, 0.9081, 0.8639, 0.8996, 0.8639, 0.8997, 0.8497, 0.9081, 0.8497, 0.9081, 0.8497, 0.8997, 0.8497, 0.8996, 0.8305, 0.9081, 0.8305, 0.9086, 0.827, 0.8997, 0.827, 0.8997, 0.8074, 0.9086, 0.8074, 0.9086, 0.8074, 0.8997, 0.8074, 0.8997, 0.8011, 0.9086, 0.8011, 0.9086, 0.8011, 0.8997, 0.8011, 0.8997, 0.7901, 0.9086, 0.7901, 0.9086, 0.7901, 0.8997, 0.7901, 0.8997, 0.7659, 0.9086, 0.7659, 0.8991, 0.7331, 0.9083, 0.7331, 0.9083, 0.7594, 0.8991, 0.7594, 0.8991, 0.6933, 0.9083, 0.6933, 0.9083, 0.7144, 0.8991, 0.7144, 0.8991, 0.7144, 0.9083, 0.7144, 0.9083, 0.7331, 0.8991, 0.7331, 0.8995, 0.6454, 0.9091, 0.6454, 0.9091, 0.6751, 0.8995, 0.6751, 0.8995, 0.6751, 0.9091, 0.6751, 0.9091, 0.6891, 0.8994, 0.6891, 0.8994, 0.6891, 0.9091, 0.6891, 0.9091, 0.6617, 0.8994, 0.6617, 0.979, 0.867, 0.979, 0.8573, 0.9996, 0.8562, 0.9996, 0.8661, 0.979, 0.8573, 0.9996, 0.8562, 0.9996, 0.8661, 0.979, 0.867, 0.9775, 0.607, 0.9774, 0.5935, 0.9995, 0.5916, 0.9996, 0.6036, 0.9774, 0.5935, 0.9995, 0.5916, 0.9996, 0.6036, 0.9775, 0.607, 0.002642, 0.5423, 0.368, 0.5423, 0.368, 0.7672, 0.002642, 0.7672, 0.3736, 0.04726, 0.738, 0.04726, 0.738, 0.406, 0.3736, 0.406, 0.749, 0.4033, 0.749, 0.0392, 0.9727, 0.0392, 0.9727, 0.4033, 0.002642, 0.7672, 0.368, 0.7672, 0.368, 0.8903, 0.002642, 0.8903, 0.3737, 0.7675, 0.7378, 0.7675, 0.7378, 0.89, 0.3737, 0.89, 0.374, 0.4085, 0.7381, 0.4085, 0.7381, 0.4262, 0.374, 0.4262, 0.374, 0.4085, 0.7381, 0.4085, 0.7381, 0.4262, 0.374, 0.4262, 0.374, 0.4085, 0.7381, 0.4085, 0.7381, 0.4262, 0.374, 0.4262, 0.374, 0.4085, 0.7381, 0.4085, 0.7381, 0.4262, 0.374, 0.4262, 0.3939, 0.0365, 0.713, 0.0365, 0.7378, 0.0298, 0.3744, 0.0298, 0.3939, 0.0365, 0.713, 0.0365, 0.7378, 0.0298, 0.3744, 0.0298, 0.3939, 0.0365, 0.713, 0.0365, 0.7378, 0.0298, 0.3744, 0.0298, 0.3939, 0.0365, 0.713, 0.0365, 0.7378, 0.0298, 0.3744, 0.0298, 0.3741, 0.03626, 0.738, 0.03626, 0.738, 0.001324, 0.3741, 0.001324, 0.3741, 0.03626, 0.738, 0.03626, 0.738, 0.001324, 0.3741, 0.001324, 0.3741, 0.03626, 0.738, 0.03626, 0.738, 0.001324, 0.3741, 0.001324, 0.3741, 0.03626, 0.738, 0.03626, 0.738, 0.001324, 0.3741, 0.001324, 0.002642, 0.8903, 0.368, 0.8903, 0.368, 0.9995, 0.002642, 0.9995, 0.3737, 0.89, 0.7378, 0.89, 0.7378, 0.9986, 0.3737, 0.9986, 0.3737, 0.89, 0.7378, 0.89, 0.7378, 0.9986, 0.3737, 0.9986, 0.2876, 0.2811, 0.3691, 0.2134, 0.3693, 0.1665, 0.288, 0.1666, 0.3693, 0.2811, 0.3689, 0.1666, 0.2876, 0.1665, 0.2878, 0.2134, 0.001271, 0.404, 0.001271, 0.3306, 0.3668, 0.3306, 0.3668, 0.404, 0.001271, 0.3306, 0.001271, 0.29, 0.3668, 0.29, 0.3668, 0.3306, 0.2876, 0.2811, 0.3691, 0.2134, 0.3693, 0.1665, 0.288, 0.1666, 0.3693, 0.2811, 0.3689, 0.1666, 0.2876, 0.1665, 0.2878, 0.2134, 0.002581, 0.2838, 0.002581, 0.2104, 0.2215, 0.2104, 0.2215, 0.2838, 0.002581, 0.2104, 0.002581, 0.1698, 0.2215, 0.1698, 0.2215, 0.2104, 0.5562, 0.228, 0.5562, 0.1067, 0.6756, 0.1067, 0.6756, 0.228, 0.2114, 0.7589, 0.3693, 0.7589, 0.3693, 0.8593, 0.2114, 0.8593, 0.3717, 0.7591, 0.5291, 0.7591, 0.5291, 0.8589, 0.3717, 0.8589, 0.2114, 0.8593, 0.3693, 0.8593, 0.3693, 0.7589, 0.2114, 0.7589, 0.3717, 0.7591, 0.5291, 0.7591, 0.5291, 0.8589, 0.3717, 0.8589, 0.374, 0.4085, 0.7381, 0.4085, 0.7381, 0.4262, 0.374, 0.4262, 0.374, 0.4085, 0.7381, 0.4085, 0.7381, 0.4262, 0.374, 0.4262, 0.374, 0.4085, 0.7381, 0.4085, 0.7381, 0.4262, 0.374, 0.4262, 0.374, 0.4085, 0.7381, 0.4085, 0.7381, 0.4262, 0.374, 0.4262, 0.3939, 0.0365, 0.713, 0.0365, 0.7378, 0.0298, 0.3744, 0.0298, 0.3939, 0.0365, 0.713, 0.0365, 0.7378, 0.0298, 0.3744, 0.0298, 0.3939, 0.0365, 0.713, 0.0365, 0.7378, 0.0298, 0.3744, 0.0298, 0.3939, 0.0365, 0.713, 0.0365, 0.7378, 0.0298, 0.3744, 0.0298, 0.3741, 0.03626, 0.738, 0.03626, 0.738, 0.001324, 0.3741, 0.001324, 0.3741, 0.03626, 0.738, 0.03626, 0.738, 0.001324, 0.3741, 0.001324, 0.3741, 0.03626, 0.738, 0.03626, 0.738, 0.001324, 0.3741, 0.001324, 0.3741, 0.03626, 0.738, 0.03626, 0.738, 0.001324, 0.3741, 0.001324, 0.2584, 0.0005563, 0.2951, 0.0005563, 0.2951, 0.1419, 0.2584, 0.1419, 0.2951, 0.0005563, 0.3318, 0.0005563, 0.3318, 0.1419, 0.2951, 0.1419, 0.3318, 0.0005563, 0.3686, 0.0005563, 0.3686, 0.1419, 0.3318, 0.1419, 0.2586, 0.0005563, 0.2954, 0.0005563, 0.2954, 0.1419, 0.2586, 0.1419, 0.2954, 0.0005563, 0.3321, 0.0005563, 0.3321, 0.1419, 0.2954, 0.1419, 0.3321, 0.0005563, 0.3688, 0.0005563, 0.3688, 0.1419, 0.3321, 0.1419, 0.2583, 0.0005563, 0.2951, 0.0005563, 0.2951, 0.1419, 0.2583, 0.1419, 0.2951, 0.0005563, 0.3318, 0.0005563, 0.3318, 0.1419, 0.2951, 0.1419, 0.3318, 0.0005563, 0.3686, 0.0005563, 0.3686, 0.1419, 0.3318, 0.1419, 0.2949, 0.0005563, 0.3316, 0.0005563, 0.3316, 0.1419, 0.2949, 0.1419, 0.7463, 0.01744, 0.7554, 0.01744, 0.7554, 0.03083, 0.7463, 0.03083, 0.7554, 0.01744, 0.7646, 0.01744, 0.7646, 0.03083, 0.7554, 0.03083, 0.7646, 0.01744, 0.7737, 0.01744, 0.7737, 0.03083, 0.7646, 0.03083, 0.7737, 0.01744, 0.7829, 0.01744, 0.7829, 0.03083, 0.7737, 0.03083, 0.7829, 0.01744, 0.792, 0.01744, 0.792, 0.03083, 0.7829, 0.03083, 0.792, 0.01744, 0.8012, 0.01744, 0.8012, 0.03083, 0.792, 0.03083, 0.8012, 0.01744, 0.8103, 0.01744, 0.8103, 0.03083, 0.8012, 0.03083, 0.8103, 0.01744, 0.8195, 0.01744, 0.8195, 0.03083, 0.8103, 0.03083, 0.8195, 0.01744, 0.8286, 0.01744, 0.8286, 0.03083, 0.8195, 0.03083, 0.8286, 0.01744, 0.8378, 0.01744, 0.8378, 0.03083, 0.8286, 0.03083, 0.844, 0.02965, 0.844, 0.01892, 0.9387, 0.01892, 0.9387, 0.02965, 0.844, 0.01892, 0.9387, 0.01892, 0.9387, 0.02965, 0.844, 0.02965, 0.7459, 0.004748, 0.7459, 0.0143, 0.8816, 0.0143, 0.8816, 0.004748, 0.8816, 0.0143, 0.8816, 0.004748, 0.7459, 0.004748, 0.7459, 0.0143, 0.7459, 0.0143, 0.8816, 0.0143, 0.8816, 0.004748, 0.7459, 0.004748, 0.8816, 0.0143, 0.7459, 0.0143, 0.7459, 0.004748, 0.8816, 0.004748, 0.7459, 0.004748, 0.7459, 0.0143, 0.8816, 0.0143, 0.8816, 0.004748, 0.8816, 0.0143, 0.8816, 0.004748, 0.7459, 0.004748, 0.7459, 0.0143, 0.7459, 0.0143, 0.8816, 0.0143, 0.8816, 0.004748, 0.7459, 0.004748, 0.8816, 0.0143, 0.7459, 0.0143, 0.7459, 0.004748, 0.8816, 0.004748, 0.7459, 0.004748, 0.7459, 0.0143, 0.8816, 0.0143, 0.8816, 0.004748, 0.8816, 0.0143, 0.8816, 0.004748, 0.7459, 0.004748, 0.7459, 0.0143, 0.7459, 0.0143, 0.8816, 0.0143, 0.8816, 0.004748, 0.7459, 0.004748, 0.8816, 0.0143, 0.7459, 0.0143, 0.7459, 0.004748, 0.8816, 0.004748, 0.887, 0.01425, 0.887, 0.004549, 0.9807, 0.004549, 0.9807, 0.01425, 0.887, 0.004549, 0.9807, 0.004549, 0.9807, 0.01425, 0.887, 0.01425, 0.7459, 0.004748, 0.7459, 0.0143, 0.8816, 0.0143, 0.8816, 0.004748, 0.8816, 0.0143, 0.8816, 0.004748, 0.7459, 0.004748, 0.7459, 0.0143, 0.7459, 0.0143, 0.8816, 0.0143, 0.8816, 0.004748, 0.7459, 0.004748, 0.8816, 0.0143, 0.7459, 0.0143, 0.7459, 0.004748, 0.8816, 0.004748, 0.887, 0.01425, 0.887, 0.004549, 0.9807, 0.004549, 0.9807, 0.01425, 0.9807, 0.004549, 0.887, 0.004549, 0.887, 0.01425, 0.9807, 0.01425, 0.887, 0.01425, 0.887, 0.004549, 0.9807, 0.004549, 0.9807, 0.01425, 0.9807, 0.004549, 0.887, 0.004549, 0.887, 0.01425, 0.9807, 0.01425, 0.887, 0.01425, 0.887, 0.004549, 0.9807, 0.004549, 0.9807, 0.01425, 0.887, 0.01425, 0.887, 0.004549, 0.9807, 0.004549, 0.9807, 0.01425, 0.887, 0.01425, 0.887, 0.004549, 0.9807, 0.004549, 0.9807, 0.01425, 0.887, 0.01425, 0.887, 0.004549, 0.9807, 0.004549, 0.9807, 0.01425, 0.844, 0.02965, 0.844, 0.01892, 0.9387, 0.01892, 0.9387, 0.02965, 0.844, 0.01892, 0.9387, 0.01892, 0.9387, 0.02965, 0.844, 0.02965, 0.844, 0.02965, 0.844, 0.01892, 0.9387, 0.01892, 0.9387, 0.02965, 0.844, 0.01892, 0.9387, 0.01892, 0.9387, 0.02965, 0.844, 0.02965, 0.844, 0.02965, 0.844, 0.01892, 0.9387, 0.01892, 0.9387, 0.02965, 0.844, 0.01892, 0.9387, 0.01892, 0.9387, 0.02965, 0.844, 0.02965, 0.887, 0.01425, 0.887, 0.004549, 0.9807, 0.004549, 0.9807, 0.01425, 0.887, 0.004549, 0.9807, 0.004549, 0.9807, 0.01425, 0.887, 0.01425, 0.844, 0.02965, 0.844, 0.01892, 0.9387, 0.01892, 0.9387, 0.02965, 0.9387, 0.01892, 0.844, 0.01892, 0.844, 0.02965, 0.9387, 0.02965, 0.844, 0.02965, 0.844, 0.01892, 0.9387, 0.01892, 0.9387, 0.02965, 0.844, 0.02965, 0.844, 0.01892, 0.9387, 0.01892, 0.9387, 0.02965, 0.844, 0.02965, 0.844, 0.01892, 0.9387, 0.01892, 0.9387, 0.02965, 0.844, 0.02965, 0.844, 0.01892, 0.9387, 0.01892, 0.9387, 0.02965, 0.9387, 0.01892, 0.844, 0.01892, 0.844, 0.02965, 0.9387, 0.02965, 0.844, 0.02965, 0.844, 0.01892, 0.9387, 0.01892, 0.9387, 0.02965, 0.9387, 0.01892, 0.844, 0.01892, 0.844, 0.02965, 0.9387, 0.02965, 0.844, 0.02965, 0.844, 0.01892, 0.9387, 0.01892, 0.9387, 0.02965, 0.9387, 0.01892, 0.844, 0.01892, 0.844, 0.02965, 0.9387, 0.02965, 0.844, 0.02965, 0.844, 0.01892, 0.9387, 0.01892, 0.9387, 0.02965, 0.9387, 0.01892, 0.844, 0.01892, 0.844, 0.02965, 0.9387, 0.02965, 0.844, 0.02965, 0.844, 0.01892, 0.9387, 0.01892, 0.9387, 0.02965, 0.844, 0.01892, 0.9387, 0.01892, 0.9387, 0.02965, 0.844, 0.02965, 0.844, 0.02965, 0.844, 0.01892, 0.9387, 0.01892, 0.9387, 0.02965, 0.844, 0.02965, 0.844, 0.01892, 0.9387, 0.01892, 0.9387, 0.02965, 0.844, 0.02965, 0.844, 0.01892, 0.9387, 0.01892, 0.9387, 0.02965, 0.3686, 0.05168, 0.3124, 0.06906, 0.3471, 0.02355, 0.3686, 0.08645, 0.3124, 0.06906, 0.3686, 0.05168, 0.3471, 0.1146, 0.3124, 0.06906, 0.3686, 0.08645, 0.3124, 0.1253, 0.3124, 0.06906, 0.3471, 0.1146, 0.2776, 0.1146, 0.3124, 0.06906, 0.3124, 0.1253, 0.2561, 0.08645, 0.3124, 0.06906, 0.2776, 0.1146, 0.2561, 0.05168, 0.3124, 0.06906, 0.2561, 0.08645, 0.2776, 0.02355, 0.3124, 0.06906, 0.2561, 0.05168, 0.3124, 0.01281, 0.3124, 0.06906, 0.2776, 0.02355, 0.3471, 0.02355, 0.3124, 0.06906, 0.3124, 0.01281, 0.7459, 0.004748, 0.8816, 0.004748, 0.8816, 0.0143, 0.7459, 0.0143, 0.7459, 0.004748, 0.8816, 0.004748, 0.8816, 0.0143, 0.7459, 0.0143, 0.844, 0.01892, 0.9387, 0.01892, 0.9387, 0.02965, 0.844, 0.02965, 0.844, 0.01892, 0.9387, 0.01892, 0.9387, 0.02965, 0.844, 0.02965, 0.844, 0.01892, 0.9387, 0.01892, 0.9387, 0.02965, 0.844, 0.02965, 0.844, 0.01892, 0.9387, 0.01892, 0.9387, 0.02965, 0.844, 0.02965, 0.7459, 0.004748, 0.8816, 0.004748, 0.8816, 0.0143, 0.7459, 0.0143, 0.7459, 0.004748, 0.8816, 0.004748, 0.8816, 0.0143, 0.7459, 0.0143, 0.844, 0.01892, 0.9387, 0.01892, 0.9387, 0.02965, 0.844, 0.02965, 0.844, 0.01892, 0.9387, 0.01892, 0.9387, 0.02965, 0.844, 0.02965, 0.3285, 0.001791, 0.3643, 0.001791, 0.3643, 0.1353, 0.3285, 0.1353, 0.2607, 0.001791, 0.2944, 0.001791, 0.2944, 0.1353, 0.2607, 0.1353, 0.2944, 0.001791, 0.3285, 0.001791, 0.3285, 0.1353, 0.2944, 0.1353, 0.3377, 0.005607, 0.3428, 0.005607, 0.3428, 0.04381, 0.3377, 0.04381, 0.3428, 0.005607, 0.3479, 0.005607, 0.3479, 0.04381, 0.3428, 0.04381, 0.3479, 0.005607, 0.3529, 0.005607, 0.3529, 0.04381, 0.3479, 0.04381, 0.3529, 0.005607, 0.358, 0.005607, 0.358, 0.04381, 0.3529, 0.04381, 0.358, 0.005607, 0.3631, 0.005607, 0.3631, 0.04381, 0.358, 0.04381, 0.3553, 0.0747, 0.3376, 0.06893, 0.3504, 0.05896, 0.3376, 0.06893, 0.3376, 0.05026, 0.3504, 0.05896, 0.3376, 0.05026, 0.3553, 0.04449, 0.3504, 0.05896, 0.3553, 0.04449, 0.3663, 0.05959, 0.3504, 0.05896, 0.3663, 0.05959, 0.3553, 0.0747, 0.3504, 0.05896, 0.2274, 0.169, 0.2848, 0.169, 0.2848, 0.2841, 0.2274, 0.2841, 0.3736, 0.4092, 0.741, 0.4092, 0.741, 0.5403, 0.3736, 0.5403, 0.0008885, 0.4077, 0.1852, 0.4077, 0.1852, 0.5389, 0.0008885, 0.5389, 0.7378, 0.5438, 0.5972, 0.5438, 0.5972, 0.7675, 0.7378, 0.7675, 0.7378, 0.7675, 0.5972, 0.7675, 0.5972, 0.8899, 0.7378, 0.8899, 0.002642, 0.8902, 0.1913, 0.8902, 0.1913, 0.7672, 0.002642, 0.7672, 0.003121, 0.7673, 0.003121, 0.5424, 0.1858, 0.5424, 0.1858, 0.7673, 0.741, 0.4092, 0.5339, 0.4092, 0.5339, 0.5403, 0.741, 0.5403, 0.7375, 0.5403, 0.5545, 0.5403, 0.5545, 0.4092, 0.7375, 0.4092, 0.002642, 0.7672, 0.368, 0.7672, 0.368, 0.5423, 0.002642, 0.5423, 0.7378, 0.5441, 0.5194, 0.5441, 0.5194, 0.7679, 0.7378, 0.7679, 0.7378, 0.7675, 0.5194, 0.7675, 0.5194, 0.89, 0.7378, 0.89, 0.002642, 0.8903, 0.368, 0.8903, 0.368, 0.7672, 0.002642, 0.7672, 0.3736, 0.5403, 0.741, 0.5403, 0.741, 0.4092, 0.3736, 0.4092, 0.5693, 0.4092, 0.3736, 0.4092, 0.3736, 0.5403, 0.5693, 0.5403, 0.002642, 0.8903, 0.002642, 0.9995, 0.368, 0.9995, 0.368, 0.8903, 0.827, 0.4802, 0.849, 0.4606, 0.871, 0.4793, 0.9127, 0.9435, 0.9053, 0.9454, 0.9048, 0.9104, 0.8114, 0.9652, 0.7937, 0.9652, 0.8114, 0.9408, 0.8114, 0.9408, 0.7937, 0.9652, 0.7937, 0.9408, 0.8114, 0.9408, 0.7937, 0.9408, 0.8114, 0.9429, 0.8114, 0.9429, 0.7937, 0.9408, 0.7937, 0.9429, 0.8114, 0.9429, 0.7937, 0.9429, 0.8114, 0.9076, 0.8114, 0.9076, 0.7937, 0.9429, 0.7937, 0.9076, 0.8114, 0.9076, 0.7937, 0.9076, 0.8114, 0.8938, 0.8114, 0.8938, 0.7937, 0.9076, 0.7937, 0.8938, 0.8114, 0.8938, 0.7937, 0.8938, 0.8114, 0.5597, 0.8114, 0.5597, 0.7937, 0.8938, 0.7937, 0.5597, 0.8114, 0.5597, 0.7937, 0.5597, 0.8114, 0.5471, 0.8114, 0.5471, 0.7937, 0.5597, 0.7937, 0.5471, 0.8114, 0.5471, 0.7937, 0.5471, 0.8114, 0.4872, 0.8114, 0.4872, 0.7937, 0.5471, 0.7937, 0.4872, 0.8114, 0.4882, 0.7937, 0.4882, 0.8114, 0.5514, 0.8114, 0.5514, 0.7937, 0.4882, 0.7937, 0.5514, 0.8114, 0.5514, 0.7937, 0.5514, 0.8114, 0.5649, 0.8114, 0.5649, 0.7937, 0.5514, 0.7937, 0.5649, 0.8114, 0.5649, 0.7937, 0.5649, 0.8114, 0.9022, 0.8114, 0.9022, 0.7937, 0.5649, 0.7937, 0.9022, 0.8114, 0.9022, 0.7937, 0.9022, 0.8114, 0.9067, 0.8114, 0.9067, 0.7937, 0.9022, 0.7937, 0.9067, 0.8114, 0.9067, 0.7937, 0.9067, 0.8114, 0.946, 0.8114, 0.946, 0.7937, 0.9067, 0.7937, 0.946, 0.8114, 0.946, 0.7937, 0.946, 0.8114, 0.9465, 0.8114, 0.9465, 0.7937, 0.946, 0.7937, 0.9465, 0.8114, 0.9465, 0.7937, 0.9465, 0.8114, 0.9652, 0.8114, 0.9652, 0.7937, 0.9465, 0.7937, 0.9652, 0.8141, 0.5434, 0.8152, 0.4819, 0.827, 0.4802, 0.8141, 0.5434, 0.8934, 0.5403, 0.8309, 0.5566, 0.8309, 0.5566, 0.8934, 0.5403, 0.8824, 0.554, 0.8273, 0.9058, 0.8309, 0.5566, 0.8926, 0.8955, 0.8926, 0.8955, 0.8309, 0.5566, 0.8824, 0.554, 0.8273, 0.9058, 0.8926, 0.8955, 0.822, 0.9101, 0.822, 0.9101, 0.8926, 0.8955, 0.9026, 0.9103, 0.8596, 0.9686, 0.8258, 0.9495, 0.8938, 0.9439, 0.9026, 0.9103, 0.9019, 0.9457, 0.8938, 0.9439, 0.8258, 0.9495, 0.8204, 0.9492, 0.822, 0.9101, 0.8258, 0.9495, 0.822, 0.9101, 0.8938, 0.9439, 0.8938, 0.9439, 0.822, 0.9101, 0.9026, 0.9103, 0.9355, 0.4826, 0.9576, 0.4636, 0.9797, 0.4828, 0.984, 0.9098, 0.9861, 0.9485, 0.9807, 0.9492, 0.9048, 0.9104, 0.984, 0.9098, 0.9127, 0.9435, 0.9127, 0.9435, 0.984, 0.9098, 0.9472, 0.9691, 0.9472, 0.9691, 0.984, 0.9098, 0.9807, 0.9492, 0.9048, 0.9104, 0.9148, 0.8955, 0.984, 0.9098, 0.984, 0.9098, 0.9148, 0.8955, 0.9789, 0.906, 0.9248, 0.5559, 0.9752, 0.5612, 0.9148, 0.8955, 0.9148, 0.8955, 0.9752, 0.5612, 0.9789, 0.906, 0.9248, 0.5559, 0.9142, 0.5428, 0.9752, 0.5612, 0.9752, 0.5612, 0.9142, 0.5428, 0.9918, 0.5467, 0.9797, 0.4828, 0.9911, 0.4851, 0.9918, 0.5467, 0.9142, 0.5428, 0.9355, 0.4826, 0.9918, 0.5467, 0.9918, 0.5467, 0.9355, 0.4826, 0.9797, 0.4828, 0.9142, 0.5428, 0.9138, 0.4828, 0.9355, 0.4826, 0.871, 0.4793, 0.8936, 0.4799, 0.8934, 0.5403, 0.827, 0.4802, 0.871, 0.4793, 0.8141, 0.5434, 0.8141, 0.5434, 0.871, 0.4793, 0.8934, 0.5403, 0.8858, 0.9594, 0.8878, 0.9807, 0.8919, 0.9815, 0.8978, 0.9735, 0.8941, 0.955, 0.9216, 0.9586, 0.9131, 0.9543, 0.9094, 0.9733, 0.9155, 0.9807, 0.9191, 0.98, 0.8712, 0.9747, 0.8716, 0.9934, 0.877, 0.9957, 0.8815, 0.9914, 0.8786, 0.9672, 0.9354, 0.9732, 0.9291, 0.9668, 0.9262, 0.9902, 0.9296, 0.9945, 0.9348, 0.9927, 0.8601, 0.9958, 0.8591, 0.9766, 0.848, 0.9693, 0.8488, 0.9918, 0.9466, 0.9953, 0.9577, 0.991, 0.9587, 0.969, 0.9482, 0.9756, 0.8423, 0.9666, 0.8361, 0.9604, 0.8332, 0.9767, 0.8414, 0.9877, 0.9643, 0.966, 0.9659, 0.9853, 0.973, 0.9755, 0.9703, 0.9604, 0.1709, 0.02281, 0.2478, 0.02281, 0.2478, 0.1344, 0.1709, 0.1344, 0.1699, 0.02281, 0.248, 0.02281, 0.248, 0.1344, 0.1699, 0.1344, 0.1708, 0.02281, 0.2474, 0.02281, 0.2474, 0.1344, 0.1708, 0.1344, 0.1699, 0.02281, 0.248, 0.02281, 0.248, 0.1344, 0.1699, 0.1344, 0.1708, 0.02281, 0.2474, 0.02281, 0.2474, 0.1344, 0.1708, 0.1344, 0.1709, 0.02281, 0.1709, 0.1344, 0.2478, 0.1344, 0.2478, 0.02281, 0.1707, 0.02281, 0.2476, 0.02281, 0.2476, 0.1344, 0.1707, 0.1344, 0.08525, 0.02281, 0.1633, 0.02281, 0.1633, 0.1344, 0.08525, 0.1344, 0.08499, 0.02281, 0.163, 0.02281, 0.163, 0.1344, 0.08499, 0.1344, 0.08525, 0.02281, 0.1633, 0.02281, 0.1633, 0.1344, 0.08525, 0.1344, 0.085, 0.02281, 0.163, 0.02281, 0.163, 0.1344, 0.085, 0.1344, 0.085, 0.02281, 0.163, 0.02281, 0.163, 0.1344, 0.085, 0.1344, 0.001401, 0.02281, 0.07943, 0.02281, 0.07943, 0.1344, 0.001401, 0.1344, 0.08574, 0.02281, 0.1638, 0.02281, 0.1638, 0.1344, 0.08574, 0.1344, 0.001401, 0.02281, 0.07943, 0.02281, 0.07943, 0.1344, 0.001401, 0.1344, 0.08525, 0.02281, 0.1633, 0.02281, 0.1633, 0.1344, 0.08525, 0.1344, 0.08525, 0.02281, 0.1633, 0.02281, 0.1633, 0.1344, 0.08525, 0.1344, 0.08574, 0.02281, 0.1638, 0.02281, 0.1638, 0.1344, 0.08574, 0.1344, 0.001401, 0.02281, 0.07943, 0.02281, 0.07943, 0.1344, 0.001401, 0.1344, 0.08525, 0.02281, 0.1633, 0.02281, 0.1633, 0.1344, 0.08525, 0.1344, 0.08558, 0.02281, 0.08558, 0.1344, 0.1625, 0.1344, 0.1625, 0.02281, 0.08499, 0.02281, 0.08499, 0.1344, 0.163, 0.1344, 0.163, 0.02281, 0.08525, 0.02281, 0.08525, 0.1344, 0.1633, 0.1344, 0.1633, 0.02281])
me_mesh_018.materials.append(mat_paramount)
me_mesh_018.materials.append(mat_paramount1glow)
me_mesh_018.update()
me_mesh_018.normals_split_custom_set([tuple(v) for v in zip(*[iter([0.0, 1.0, 0.0, 0.0, 1.0, 0.0, 0.0, 1.0, 0.0, 0.0, 1.0, 0.0, 1.0, 0.0, 8.138e-07, 1.0, 0.0, 8.138e-07, 1.0, 0.0, 8.138e-07, 1.0, 0.0, 8.138e-07, 0.0, 0.0, -1.0, 0.0, 0.0, -1.0, 0.0, 0.0, -1.0, 0.0, 0.0, -1.0, -1.0, 0.0, 0.0, -1.0, 0.0, 0.0, -1.0, 0.0, 0.0, -1.0, 0.0, 0.0, 0.0, 0.0, 1.0, 0.0, 0.0, 1.0, 0.0, 0.0, 1.0, 0.0, 0.0, 1.0, 1.0, 0.0, 0.0, 1.0, 0.0, 0.0, 1.0, 0.0, 0.0, 1.0, 0.0, 0.0, 0.0, 1.0, 2.205e-06, 0.0, 1.0, 2.205e-06, 0.0, 1.0, 2.272e-06, 0.0, 1.0, 2.272e-06, 0.0, 1.0, -2.205e-06, 0.0, 1.0, 2.205e-06, 0.0, 1.0, 2.272e-06, 0.0, 1.0, -2.272e-06, 0.0, 1.0, -2.205e-06, 0.0, 1.0, -2.205e-06, 0.0, 1.0, -2.272e-06, 0.0, 1.0, -2.272e-06, 0.0, 1.0, 2.205e-06, 0.0, 1.0, -2.205e-06, 0.0, 1.0, -2.272e-06, 0.0, 1.0, 2.272e-06, 0.0, 0.0, 1.0, 0.0, 0.0, 1.0, 0.0, 0.0, 1.0, 0.0, 0.0, 1.0, 1.0, 0.0, 0.0, 1.0, 0.0, 0.0, 1.0, 0.0, 0.0, 1.0, 0.0, 0.0, 0.0, 0.0, -1.0, 0.0, 0.0, -1.0, 0.0, 0.0, -1.0, 0.0, 0.0, -1.0, -1.0, 0.0, 0.0, -1.0, 0.0, 0.0, -1.0, 0.0, 0.0, -1.0, 0.0, 0.0, 0.0, 0.0, 1.0, 0.0, 0.0, 1.0, 0.0, 0.0, 1.0, 0.0, 0.0, 1.0, 0.0, 0.0, 1.0, 0.0, 0.0, 1.0, 0.0, 0.0, 1.0, 0.0, 0.0, 1.0, 1.0, 0.0, 8.138e-07, 1.0, 0.0, 8.138e-07, 1.0, 0.0, 8.138e-07, 1.0, 0.0, 8.138e-07, 0.0, 0.0, 1.0, 0.0, 0.0, 1.0, 0.0, 0.0, 1.0, 0.0, 0.0, 1.0, -1.0, 0.0, 0.0, -1.0, 0.0, 0.0, -1.0, 0.0, 0.0, -1.0, 0.0, 0.0, -1.0, 0.0, 0.0, -1.0, 0.0, 0.0, -1.0, 0.0, 0.0, -1.0, 0.0, 0.0, 0.0, 0.0, 1.0, 0.0, 0.0, 1.0, 0.0, 0.0, 1.0, 0.0, 0.0, 1.0, 1.0, 0.0, 0.0, 1.0, 0.0, 0.0, 1.0, 0.0, 0.0, 1.0, 0.0, 0.0, 0.0, 0.0, -1.0, 0.0, 0.0, -1.0, 0.0, 0.0, -1.0, 0.0, 0.0, -1.0, 3.342e-08, 1.0, -1.874e-08, 3.342e-08, 1.0, -1.874e-08, 3.342e-08, 1.0, -1.874e-08, 3.342e-08, 1.0, -1.874e-08, -1.0, -9.445e-07, 0.0, -1.0, -9.445e-07, 0.0, -1.0, -9.445e-07, 0.0, -1.0, -9.445e-07, 0.0, -1.0, -9.445e-07, 0.0, 1.0, -1.181e-07, 0.0, 1.0, -1.181e-07, 0.0, 1.0, -1.181e-07, 0.0, 1.0, -1.181e-07, 0.0, 1.0, -1.181e-07, 0.0, 0.0, -0.2381, -0.9713, 0.0, -0.2381, -0.9713, 0.0, -0.2381, -0.9713, 0.0, -0.2381, -0.9713, 0.0, 0.8906, -0.4548, 0.0, 0.8906, -0.4548, 0.0, 0.8906, -0.4548, 0.0, 0.8906, -0.4548, 0.0, 0.8727, 0.4883, 0.0, 0.8727, 0.4883, 0.0, 0.8727, 0.4883, 0.0, 0.8727, 0.4883, 0.0, -0.04833, 0.9988, 0.0, -0.04833, 0.9988, 0.0, -0.04833, 0.9988, 0.0, -0.04833, 0.9988, 0.0, 0.1435, -0.9896, 0.0, 0.1435, -0.9896, 0.0, 0.1435, -0.9896, 0.0, 0.1435, -0.9896, 0.0, 0.9869, -0.1611, 0.0, 0.9869, -0.1611, 0.0, 0.9869, -0.1611, 0.0, 0.9869, -0.1611, 0.0, 0.7304, 0.683, 0.0, 0.7304, 0.683, 0.0, 0.7304, 0.683, 0.0, 0.7304, 0.683, 0.0, -0.2375, 0.9714, 0.0, -0.2375, 0.9714, 0.0, -0.2375, 0.9714, 0.0, -0.2375, 0.9714, 0.0, 0.0284, -0.9996, 0.0, 0.0284, -0.9996, 0.0, 0.0284, -0.9996, 0.0, 0.0284, -0.9996, 0.0, 0.9487, -0.3162, 0.0, 0.9487, -0.3162, 0.0, 0.9487, -0.3162, 0.0, 0.9487, -0.3162, 0.0, 0.8019, 0.5975, 0.0, 0.8019, 0.5975, 0.0, 0.8019, 0.5975, 0.0, 0.8019, 0.5975, 0.0, -0.1064, 0.9943, 0.0, -0.1064, 0.9943, 0.0, -0.1064, 0.9943, 0.0, -0.1064, 0.9943, 0.0, 0.002414, 1.0, 0.0, 0.002414, 1.0, 0.0, 0.002414, 1.0, 0.0, 0.002414, 1.0, 0.0, -0.02074, -0.9998, 0.0, -0.02074, -0.9998, 0.0, -0.02074, -0.9998, 0.0, -0.02074, -0.9998, 0.0, 0.9787, -0.2053, 0.0, 0.9787, -0.2053, 0.0, 0.9787, -0.2053, 0.0, 0.9787, -0.2053, 0.0, -0.2567, -0.9665, 0.0, -0.2567, -0.9665, 0.0, -0.2567, -0.9665, 0.0, -0.2567, -0.9665, 0.0, 0.7105, -0.7037, 0.0, 0.7105, -0.7037, 0.0, 0.7105, -0.7037, 0.0, 0.7105, -0.7037, 0.0, 0.1303, 0.9915, 0.0, 0.1303, 0.9915, 0.0, 0.1303, 0.9915, 0.0, 0.1303, 0.9915, 0.9048, 0.424, -0.04034, 0.9048, 0.424, -0.04034, 0.9048, 0.424, -0.04034, 0.9048, 0.424, -0.04034, -0.9048, 0.424, -0.04034, -0.9048, 0.424, -0.04034, -0.9048, 0.424, -0.04034, -0.9048, 0.424, -0.04034, 0.9048, 0.424, -0.03792, 0.9048, 0.424, -0.03792, 0.9048, 0.424, -0.03792, 0.9048, 0.424, -0.03792, -0.9048, 0.424, -0.03792, -0.9048, 0.424, -0.03792, -0.9048, 0.424, -0.03792, -0.9048, 0.424, -0.03792, 0.0, 0.0, 1.0, 0.0, 0.0, 1.0, 0.0, 0.0, 1.0, 0.0, 0.0, 1.0, 0.0, 1.0, 0.0, 0.0, 1.0, 0.0, 0.0, 1.0, 0.0, 0.0, 1.0, 0.0, -1.0, 0.0, 0.0, -1.0, 0.0, 0.0, -1.0, 0.0, 0.0, -1.0, 0.0, 0.0, 0.0, 0.0, 1.0, 0.0, 0.0, 1.0, 0.0, 0.0, 1.0, 0.0, 0.0, 1.0, -1.0, 0.0, 0.0, -1.0, 0.0, 0.0, -1.0, 0.0, 0.0, -1.0, 0.0, 0.0, 0.0, 0.0, -1.0, 0.0, 0.0, -1.0, 0.0, 0.0, -1.0, 0.0, 0.0, -1.0, -1.0, 0.0, 0.0, -1.0, 0.0, 0.0, -1.0, 0.0, 0.0, -1.0, 0.0, 0.0, 0.0, 0.0, 1.0, 0.0, 0.0, 1.0, 0.0, 0.0, 1.0, 0.0, 0.0, 1.0, 1.0, 0.0, 0.0, 1.0, 0.0, 0.0, 1.0, 0.0, 0.0, 1.0, 0.0, 0.0, 0.0, 1.0, 0.0, 0.0, 1.0, 0.0, 0.0, 1.0, 0.0, 0.0, 1.0, 0.0, 0.0, 1.0, 0.0, 0.0, 1.0, 0.0, 0.0, 1.0, 0.0, 0.0, 1.0, 0.0, 0.0, 1.0, 0.0, 0.0, 1.0, 0.0, 0.0, 1.0, 0.0, 0.0, 1.0, 0.0, 0.0, 1.0, 0.0, 0.0, 1.0, 0.0, 0.0, 1.0, 0.0, 0.0, 1.0, 0.0, 0.0, 8.286e-07, 1.0, 0.0, 8.286e-07, 1.0, 0.0, 8.286e-07, 1.0, 0.0, 8.286e-07, 1.0, 1.0, -3.354e-07, 0.0, 1.0, -3.354e-07, 0.0, 1.0, -3.354e-07, 0.0, 1.0, -3.354e-07, 0.0, 0.0, 8.286e-07, -1.0, 0.0, 8.286e-07, -1.0, 0.0, 8.286e-07, -1.0, 0.0, 8.286e-07, -1.0, -1.0, 1.342e-06, 0.0, -1.0, 1.342e-06, 0.0, -1.0, 1.342e-06, 0.0, -1.0, 1.342e-06, 0.0, 0.0, 0.0, 1.0, 0.0, 0.0, 1.0, 0.0, 0.0, 1.0, 0.0, 0.0, 1.0, -1.0, 0.0, 0.0, -1.0, 0.0, 0.0, -1.0, 0.0, 0.0, -1.0, 0.0, 0.0, 1.0, 0.0, 0.0, 1.0, 0.0, 0.0, 1.0, 0.0, 0.0, 1.0, 0.0, 0.0, 1.0, 6.726e-08, 0.0, 1.0, 6.726e-08, 0.0, 1.0, 6.726e-08, 0.0, 1.0, 6.726e-08, 0.0, -1.0, -2.691e-07, 0.0, -1.0, -2.691e-07, 0.0, -1.0, -2.691e-07, 0.0, -1.0, -2.691e-07, 0.0, 0.0, 0.8746, 0.4848, -1.756e-06, 0.6776, 0.7354, 0.0, 0.6776, 0.7354, 0.0, 0.8746, 0.4848, -1.756e-06, 0.6776, 0.7354, 0.0, 0.4033, 0.915, 0.0, 0.4033, 0.915, 0.0, 0.6776, 0.7354, 1.0, 0.0, 0.0, 1.0, 0.0, 0.0, 1.0, 0.0, 0.0, 1.0, 0.0, 0.0, -1.0, -2.102e-09, 0.0, -1.0, -2.102e-09, 0.0, -1.0, -2.102e-09, 0.0, -1.0, -2.102e-09, 0.0, 0.0, 0.8746, 0.4848, 2.236e-06, 0.6776, 0.7354, 0.0, 0.6776, 0.7354, 0.0, 0.8746, 0.4848, 2.236e-06, 0.6776, 0.7354, 0.0, 0.4033, 0.915, 0.0, 0.4033, 0.915, 0.0, 0.6776, 0.7354, 0.0, 1.0, 0.0, 0.0, 1.0, 0.0, 0.0, 1.0, 0.0, 0.0, 1.0, 0.0, 0.0, 0.0, 1.0, 0.0, 0.0, 1.0, 0.0, 0.0, 1.0, 0.0, 0.0, 1.0, -1.0, 0.0, 0.0, -1.0, 0.0, 0.0, -1.0, 0.0, 0.0, -1.0, 0.0, 0.0, 0.0, 0.0, -1.0, 0.0, 0.0, -1.0, 0.0, 0.0, -1.0, 0.0, 0.0, -1.0, 1.0, 0.0, 0.0, 1.0, 0.0, 0.0, 1.0, 0.0, 0.0, 1.0, 0.0, 0.0, 0.0, 0.0, -1.0, 0.0, 0.0, -1.0, 0.0, 0.0, -1.0, 0.0, 0.0, -1.0, -1.0, 0.0, 0.0, -1.0, 0.0, 0.0, -1.0, 0.0, 0.0, -1.0, 0.0, 0.0, 0.0, 0.0, 1.0, 0.0, 0.0, 1.0, 0.0, 0.0, 1.0, 0.0, 0.0, 1.0, 1.0, 0.0, 0.0, 1.0, 0.0, 0.0, 1.0, 0.0, 0.0, 1.0, 0.0, 0.0, 0.0, 1.0, 9.433e-06, 0.0, 1.0, 9.433e-06, 0.0, 1.0, 9.719e-06, 0.0, 1.0, 9.719e-06, 0.0, 1.0, -9.433e-06, 0.0, 1.0, 9.433e-06, 0.0, 1.0, 9.719e-06, 0.0, 1.0, -9.719e-06, 0.0, 1.0, -9.433e-06, 0.0, 1.0, -9.433e-06, 0.0, 1.0, -9.719e-06, 0.0, 1.0, -9.719e-06, 0.0, 1.0, 9.433e-06, 0.0, 1.0, -9.433e-06, 0.0, 1.0, -9.719e-06, 0.0, 1.0, 9.719e-06, 0.0, 4.382e-07, 1.0, 0.0, 4.382e-07, 1.0, 0.0, 4.382e-07, 1.0, 0.0, 4.382e-07, 1.0, 1.0, 0.0, 0.0, 1.0, 0.0, 0.0, 1.0, 0.0, 0.0, 1.0, 0.0, 0.0, 0.0, 0.0, -1.0, 0.0, 0.0, -1.0, 0.0, 0.0, -1.0, 0.0, 0.0, -1.0, -1.0, 0.0, 0.0, -1.0, 0.0, 0.0, -1.0, 0.0, 0.0, -1.0, 0.0, 0.0, -0.5877, -0.01592, -0.8089, -0.9509, -0.01592, -0.309, -0.9511, 0.0, -0.309, -0.5878, -9.769e-08, -0.809, -0.9509, -0.01592, -0.309, -0.9509, -0.01592, 0.309, -0.9511, -9.108e-07, 0.309, -0.9511, 0.0, -0.309, -0.9509, -0.01592, 0.309, -0.5877, -0.01587, 0.8089, -0.5878, -1.549e-06, 0.809, -0.9511, -9.108e-07, 0.309, -0.5877, -0.01587, 0.8089, 5.236e-07, -0.01592, 0.9999, -4.09e-07, 1.207e-07, 1.0, -0.5878, -1.549e-06, 0.809, 5.236e-07, -0.01592, 0.9999, 0.5877, -0.01592, 0.8089, 0.5878, 1.724e-06, 0.809, -4.09e-07, 1.207e-07, 1.0, 0.5877, -0.01592, 0.8089, 0.9509, -0.01592, 0.309, 0.9511, 9.654e-07, 0.309, 0.5878, 1.724e-06, 0.809, 0.9509, -0.01592, 0.309, 0.9509, -0.01592, -0.309, 0.9511, 1.379e-07, -0.309, 0.9511, 9.654e-07, 0.309, 0.9509, -0.01592, -0.309, 0.5877, -0.01592, -0.8089, 0.5878, 5.422e-13, -0.809, 0.9511, 1.379e-07, -0.309, 0.5877, -0.01592, -0.8089, -1.425e-07, -0.01592, -0.9999, 8.678e-07, -2.356e-07, -1.0, 0.5878, 5.422e-13, -0.809, -1.425e-07, -0.01592, -0.9999, -0.5877, -0.01592, -0.8089, -0.5878, -9.769e-08, -0.809, 8.678e-07, -2.356e-07, -1.0, -0.5878, 0.0, -0.809, -0.9511, 0.0, -0.309, -0.9511, 0.0, -0.309, -0.5878, 0.0, -0.809, -0.9511, 0.0, -0.309, -0.9511, 0.0, 0.309, -0.9511, 0.0, 0.309, -0.9511, 0.0, -0.309, -0.9511, 0.0, 0.309, -0.5878, 0.0, 0.809, -0.5878, 0.0, 0.809, -0.9511, 0.0, 0.309, -0.5878, 0.0, 0.809, 1.506e-06, 0.0, 1.0, 1.506e-06, 0.0, 1.0, -0.5878, 0.0, 0.809, 1.506e-06, 0.0, 1.0, 0.5878, 0.0, 0.809, 0.5878, 0.0, 0.809, 1.506e-06, 0.0, 1.0, 0.5878, 0.0, 0.809, 0.9511, 0.0, 0.309, 0.9511, 0.0, 0.309, 0.5878, 0.0, 0.809, 0.9511, 0.0, 0.309, 0.9511, 0.0, -0.309, 0.9511, 0.0, -0.309, 0.9511, 0.0, 0.309, 0.9511, 0.0, -0.309, 0.5878, 0.0, -0.809, 0.5878, 0.0, -0.809, 0.9511, 0.0, -0.309, 0.5878, 0.0, -0.809, 1.506e-06, 0.0, -1.0, 1.506e-06, 0.0, -1.0, 0.5878, 0.0, -0.809, 1.506e-06, 0.0, -1.0, -0.5878, 0.0, -0.809, -0.5878, 0.0, -0.809, 1.506e-06, 0.0, -1.0, 0.3188, 0.9478, 0.0, 0.3188, 0.9478, 0.0, 0.3188, 0.9478, 0.0, 0.3188, 0.9478, 0.0, 0.0, 0.0, -1.0, 0.0, 0.0, -1.0, 0.0, 0.0, -1.0, 0.0, 0.0, -1.0, 1.0, 0.0, 0.0, 1.0, 0.0, 0.0, 1.0, 0.0, 0.0, 1.0, 0.0, 0.0, -1.0, 0.0, 0.0, -1.0, 0.0, 0.0, -1.0, 0.0, 0.0, -1.0, 0.0, 0.0, 0.0, 0.0, -1.0, 0.0, 0.0, -1.0, 0.0, 0.0, -1.0, 0.0, 0.0, -1.0, -2.835e-05, 0.0, 1.0, -2.835e-05, 0.0, 1.0, -2.835e-05, 0.0, 1.0, -2.835e-05, 0.0, 1.0, 1.0, 0.0, 0.0, 1.0, 0.0, 0.0, 1.0, 0.0, 0.0, 1.0, 0.0, 0.0, -1.0, 0.0, 0.0, -1.0, 0.0, 0.0, -1.0, 0.0, 0.0, -1.0, 0.0, 0.0, 0.0, 0.0, -1.0, 0.0, 0.0, -1.0, 0.0, 0.0, -1.0, 0.0, 0.0, -1.0, -2.835e-05, 0.0, 1.0, -2.835e-05, 0.0, 1.0, -2.835e-05, 0.0, 1.0, -2.835e-05, 0.0, 1.0, 1.0, 0.0, 0.0, 1.0, 0.0, 0.0, 1.0, 0.0, 0.0, 1.0, 0.0, 0.0, -1.0, 0.0, 0.0, -1.0, 0.0, 0.0, -1.0, 0.0, 0.0, -1.0, 0.0, 0.0, 0.0, 0.0, -1.0, 0.0, 0.0, -1.0, 0.0, 0.0, -1.0, 0.0, 0.0, -1.0, 0.0, 0.0, 1.0, 0.0, 0.0, 1.0, 0.0, 0.0, 1.0, 0.0, 0.0, 1.0, 0.0, 1.0, 0.0, 0.0, 1.0, 0.0, 0.0, 1.0, 0.0, 0.0, 1.0, 0.0, 0.0, 0.0, -1.0, 0.0, 0.0, -1.0, 0.0, 0.0, -1.0, 0.0, 0.0, -1.0, 1.0, 0.0, 0.0, 1.0, 0.0, 0.0, 1.0, 0.0, 0.0, 1.0, 0.0, 0.0, -1.0, 0.0, 0.0, -1.0, 0.0, 0.0, -1.0, 0.0, 0.0, -1.0, 0.0, 0.0, 0.0, 0.0, -1.0, 0.0, 0.0, -1.0, 0.0, 0.0, -1.0, 0.0, 0.0, -1.0, 0.0, 0.0, 1.0, 0.0, 0.0, 1.0, 0.0, 0.0, 1.0, 0.0, 0.0, 1.0, 0.0, 1.0, 0.0, 0.0, 1.0, 0.0, 0.0, 1.0, 0.0, 0.0, 1.0, 0.0, -1.0, 0.0, 0.0, -1.0, 0.0, 0.0, -1.0, 0.0, 0.0, -1.0, 0.0, 0.0, 0.0, 1.0, 0.0, 0.0, 1.0, 0.0, 0.0, 1.0, 0.0, 0.0, 1.0, 0.0, -1.0, 0.0, 0.0, -1.0, 0.0, 0.0, -1.0, 0.0, 0.0, -1.0, 0.0, 0.0, 0.0, 1.0, 0.0, 0.0, 1.0, 0.0, 0.0, 1.0, 0.0, 0.0, 1.0, 0.0, 0.0, 1.0, 0.0, 0.0, 1.0, 0.0, 0.0, 1.0, 0.0, 0.0, 1.0, 0.0, 0.0, 1.0, 0.0, 0.0, 1.0, 0.0, 0.0, 1.0, 0.0, 0.0, 1.0, 0.0, 0.0, 1.0, 0.0, 0.0, 1.0, 0.0, 0.0, 1.0, 0.0, 0.0, 1.0, 0.0, -0.3188, 0.9478, 0.0, -0.3188, 0.9478, 0.0, -0.3188, 0.9478, 0.0, -0.3188, 0.9478, 0.0, 0.0, 0.0, -1.0, 0.0, 0.0, -1.0, 0.0, 0.0, -1.0, 0.0, 0.0, -1.0, -0.3188, 0.9478, 0.0, -0.3188, 0.9478, 0.0, -0.3188, 0.9478, 0.0, -0.3188, 0.9478, 0.0, 5.266e-07, 0.0, -1.0, 5.266e-07, 0.0, -1.0, 5.266e-07, 0.0, -1.0, 5.266e-07, 0.0, -1.0, 0.3188, 0.9478, 0.0, 0.3188, 0.9478, 0.0, 0.3188, 0.9478, 0.0, 0.3188, 0.9478, 0.0, 0.0, 0.0, -1.0, 0.0, 0.0, -1.0, 0.0, 0.0, -1.0, 0.0, 0.0, -1.0, 0.0, 1.0, 0.0, 0.0, 1.0, 0.0, 0.0, 1.0, 0.0, 0.0, 1.0, 0.0, 0.0, 0.0, -1.0, 0.0, 0.0, -1.0, 0.0, 0.0, -1.0, 0.0, 0.0, -1.0, 0.3188, 0.9478, 0.0, 0.3188, 0.9478, 0.0, 0.3188, 0.9478, 0.0, 0.3188, 0.9478, 0.0, -3.291e-08, 0.0, 1.0, -3.291e-08, 0.0, 1.0, -3.291e-08, 0.0, 1.0, -3.291e-08, 0.0, 1.0, -0.3188, 0.9478, 0.0, -0.3188, 0.9478, 0.0, -0.3188, 0.9478, 0.0, -0.3188, 0.9478, 0.0, 0.3188, 0.9478, 0.0, 0.3188, 0.9478, 0.0, 0.3188, 0.9478, 0.0, 0.3188, 0.9478, 0.0, -0.3188, 0.9478, 0.0, -0.3188, 0.9478, 0.0, -0.3188, 0.9478, 0.0, -0.3188, 0.9478, 0.0, 0.0, 0.9478, 0.3188, 0.0, 0.9478, 0.3188, 0.0, 0.9478, 0.3188, 0.0, 0.9478, 0.3188, -1.0, 2.029e-05, 7.771e-06, -1.0, 2.029e-05, 7.771e-06, -1.0, 2.029e-05, 7.771e-06, -1.0, 2.029e-05, 7.771e-06, 0.0, 0.9478, -0.3188, 0.0, 0.9478, -0.3188, 0.0, 0.9478, -0.3188, 0.0, 0.9478, -0.3188, -1.0, 6.049e-07, 1.117e-06, -1.0, 6.049e-07, 1.117e-06, -1.0, 6.049e-07, 1.117e-06, -1.0, 6.049e-07, 1.117e-06, 0.0, 0.9478, 0.3188, 0.0, 0.9478, 0.3188, 0.0, 0.9478, 0.3188, 0.0, 0.9478, 0.3188, -1.0, 0.0, 0.0, -1.0, 0.0, 0.0, -1.0, 0.0, 0.0, -1.0, 0.0, 0.0, 0.0, 0.9478, -0.3188, 0.0, 0.9478, -0.3188, 0.0, 0.9478, -0.3188, 0.0, 0.9478, -0.3188, -1.0, 0.0, 0.0, -1.0, 0.0, 0.0, -1.0, 0.0, 0.0, -1.0, 0.0, 0.0, 0.0, 0.9478, 0.3188, 0.0, 0.9478, 0.3188, 0.0, 0.9478, 0.3188, 0.0, 0.9478, 0.3188, 1.0, 0.0, 0.0, 1.0, 0.0, 0.0, 1.0, 0.0, 0.0, 1.0, 0.0, 0.0, 0.0, 0.9478, -0.3188, 0.0, 0.9478, -0.3188, 0.0, 0.9478, -0.3188, 0.0, 0.9478, -0.3188, 0.0, 0.9478, 0.3188, 0.0, 0.9478, 0.3188, 0.0, 0.9478, 0.3188, 0.0, 0.9478, 0.3188, 0.0, 0.9478, -0.3188, 0.0, 0.9478, -0.3188, 0.0, 0.9478, -0.3188, 0.0, 0.9478, -0.3188, 0.4108, 0.9019, 0.1335, 0.3091, 0.8506, 0.4254, 0.2539, 0.9019, 0.3495, 0.4108, 0.9019, -0.1335, 0.3091, 0.8506, 0.4254, 0.4108, 0.9019, 0.1335, 0.2539, 0.9019, -0.3495, 0.3091, 0.8506, 0.4254, 0.4108, 0.9019, -0.1335, 4.133e-06, 0.9019, -0.432, 0.3091, 0.8506, 0.4254, 0.2539, 0.9019, -0.3495, -0.2539, 0.9019, -0.3495, 0.3091, 0.8506, 0.4254, 4.133e-06, 0.9019, -0.432, -0.4108, 0.9019, -0.1335, 0.3091, 0.8506, 0.4254, -0.2539, 0.9019, -0.3495, -0.4108, 0.9019, 0.1335, 0.3091, 0.8506, 0.4254, -0.4108, 0.9019, -0.1335, -0.2539, 0.9019, 0.3495, 0.3091, 0.8506, 0.4254, -0.4108, 0.9019, 0.1335, -2.172e-06, 0.9019, 0.432, 0.3091, 0.8506, 0.4254, -0.2539, 0.9019, 0.3495, 0.2539, 0.9019, 0.3495, 0.3091, 0.8506, 0.4254, -2.172e-06, 0.9019, 0.432, 1.0, 0.0, 6.415e-07, 1.0, 0.0, 6.415e-07, 1.0, 0.0, 6.415e-07, 1.0, 0.0, 6.415e-07, 0.0, 0.0, 1.0, 0.0, 0.0, 1.0, 0.0, 0.0, 1.0, 0.0, 0.0, 1.0, 0.0, 0.0, 1.0, 0.0, 0.0, 1.0, 0.0, 0.0, 1.0, 0.0, 0.0, 1.0, 0.0, 0.0, 1.0, 0.0, 0.0, 1.0, 0.0, 0.0, 1.0, 0.0, 0.0, 1.0, 1.0, 0.0, 0.0, 1.0, 0.0, 0.0, 1.0, 0.0, 0.0, 1.0, 0.0, 0.0, 1.0, 0.0, 0.0, 1.0, 0.0, 0.0, 1.0, 0.0, 0.0, 1.0, 0.0, 0.0, 1.0, 0.0, 6.415e-07, 1.0, 0.0, 6.415e-07, 1.0, 0.0, 6.415e-07, 1.0, 0.0, 6.415e-07, 0.0, 0.0, 1.0, 0.0, 0.0, 1.0, 0.0, 0.0, 1.0, 0.0, 0.0, 1.0, -2.949e-08, 0.0, 1.0, -2.949e-08, 0.0, 1.0, -2.949e-08, 0.0, 1.0, -2.949e-08, 0.0, 1.0, 1.0, 0.0, 0.0, 1.0, 0.0, 0.0, 1.0, 0.0, 0.0, 1.0, 0.0, 0.0, 0.809, -1.355e-06, -0.5878, -0.8965, 1.45e-06, -0.443, -0.8965, -1.014e-06, -0.443, 0.8093, -1.353e-06, -0.5874, -0.8965, 1.45e-06, -0.443, 0.1433, 2.548e-06, 0.9897, 0.1433, -2.056e-05, 0.9897, -0.8965, -1.014e-06, -0.443, 0.1433, 2.548e-06, 0.9897, 0.809, -1.355e-06, -0.5878, 0.8093, -1.353e-06, -0.5874, 0.1433, -2.056e-05, 0.9897, 0.309, 0.0, -0.9511, -0.809, 0.0, -0.5878, -0.809, 0.0, -0.5878, 0.309, 0.0, -0.9511, -0.809, 0.0, -0.5878, -0.809, 0.0, 0.5878, -0.809, 0.0, 0.5878, -0.809, 0.0, -0.5878, -0.809, 0.0, 0.5878, 0.309, 0.0, 0.9511, 0.309, 0.0, 0.9511, -0.809, 0.0, 0.5878, 0.309, 0.0, 0.9511, 1.0, 0.0, 0.0, 1.0, 0.0, 0.0, 0.309, 0.0, 0.9511, 1.0, 0.0, 0.0, 0.309, 0.0, -0.9511, 0.309, 0.0, -0.9511, 1.0, 0.0, 0.0, 0.1792, 0.8146, -0.5516, -0.4693, 0.8146, -0.3409, -1.113e-06, 1.0, 1.932e-06, -0.4693, 0.8146, -0.3409, -0.4693, 0.8146, 0.3409, -1.113e-06, 1.0, 1.932e-06, -0.4693, 0.8146, 0.3409, 0.1792, 0.8146, 0.5516, -1.113e-06, 1.0, 1.932e-06, 0.1792, 0.8146, 0.5516, 0.58, 0.8146, 2.384e-06, -1.113e-06, 1.0, 1.932e-06, 0.58, 0.8146, 2.384e-06, 0.1792, 0.8146, -0.5516, -1.113e-06, 1.0, 1.932e-06, 0.0, -2.663e-07, 1.0, 0.0, -2.663e-07, 1.0, 0.0, -2.663e-07, 1.0, 0.0, -2.663e-07, 1.0, 1.0, 1.389e-06, 4.069e-07, 1.0, 1.389e-06, 4.069e-07, 1.0, 1.389e-06, 4.069e-07, 1.0, 1.389e-06, 4.069e-07, 0.0, 0.0, 1.0, 0.0, 0.0, 1.0, 0.0, 0.0, 1.0, 0.0, 0.0, 1.0, 1.0, 0.0, 0.0, 1.0, 0.0, 0.0, 1.0, 0.0, 0.0, 1.0, 0.0, 0.0, 1.0, 0.0, 0.0, 1.0, 0.0, 0.0, 1.0, 0.0, 0.0, 1.0, 0.0, 0.0, 0.0, 0.0, -1.0, 0.0, 0.0, -1.0, 0.0, 0.0, -1.0, 0.0, 0.0, -1.0, 0.0, 0.0, -1.0, 0.0, 0.0, -1.0, 0.0, 0.0, -1.0, 0.0, 0.0, -1.0, 1.0, 0.0, 0.0, 1.0, 0.0, 0.0, 1.0, 0.0, 0.0, 1.0, 0.0, 0.0, 0.0, 0.0, -1.0, 0.0, 0.0, -1.0, 0.0, 0.0, -1.0, 0.0, 0.0, -1.0, 0.0, 0.0, -1.0, 0.0, 0.0, -1.0, 0.0, 0.0, -1.0, 0.0, 0.0, -1.0, -1.0, 0.0, 0.0, -1.0, 0.0, 0.0, -1.0, 0.0, 0.0, -1.0, 0.0, 0.0, -1.0, 0.0, 0.0, -1.0, 0.0, 0.0, -1.0, 0.0, 0.0, -1.0, 0.0, 0.0, 0.0, 0.0, -1.0, 0.0, 0.0, -1.0, 0.0, 0.0, -1.0, 0.0, 0.0, -1.0, 0.0, 0.0, -1.0, 0.0, 0.0, -1.0, 0.0, 0.0, -1.0, 0.0, 0.0, -1.0, -1.0, 0.0, 0.0, -1.0, 0.0, 0.0, -1.0, 0.0, 0.0, -1.0, 0.0, 0.0, 0.0, 0.0, -1.0, 0.0, 0.0, -1.0, 0.0, 0.0, -1.0, 0.0, 0.0, -1.0, -1.0, 2.799e-07, 0.0, -1.0, 0.0, 0.0, -1.0, 4.175e-07, 0.0, 1.0, -5.144e-07, 0.0, 1.0, -1.374e-06, 0.0, 1.0, -1.751e-07, 0.0, -8.061e-06, 0.9978, 0.06572, 0.0, 0.9978, 0.06571, 2.026e-08, 0.926, 0.3774, 2.026e-08, 0.926, 0.3774, 0.0, 0.9978, 0.06571, 0.0, 0.926, 0.3774, 2.026e-08, 0.926, 0.3774, 0.0, 0.926, 0.3774, 4.694e-08, 0.3237, 0.9462, 4.694e-08, 0.3237, 0.9462, 0.0, 0.926, 0.3774, 0.0, 0.3237, 0.9462, 4.694e-08, 0.3237, 0.9462, 0.0, 0.3237, 0.9462, 0.0, -0.2255, 0.9743, 0.0, -0.2255, 0.9743, 0.0, 0.3237, 0.9462, -1.07e-08, -0.2255, 0.9743, 0.0, -0.2255, 0.9743, -1.07e-08, -0.2255, 0.9743, 0.0, -0.07214, 0.9974, 0.0, -0.07214, 0.9974, -1.07e-08, -0.2255, 0.9743, 0.0001461, -0.07216, 0.9974, 0.0, -0.07214, 0.9974, 0.0001461, -0.07216, 0.9974, -0.0001791, 0.000578, 1.0, -0.0001791, 0.000578, 1.0, 0.0001461, -0.07216, 0.9974, 0.0, 0.0005744, 1.0, -0.0001791, 0.000578, 1.0, 0.0, 0.0005744, 1.0, 1.92e-08, 0.1848, 0.9828, 1.92e-08, 0.1848, 0.9828, 0.0, 0.0005744, 1.0, 1.952e-05, 0.1848, 0.9828, 1.92e-08, 0.1848, 0.9828, 1.952e-05, 0.1848, 0.9828, 0.0, 0.008746, 1.0, 0.0, 0.008746, 1.0, -8.252e-06, 0.1846, 0.9828, 0.0, 0.008746, 1.0, 0.0, -0.04416, -0.999, 0.0, -0.04416, -0.999, 1.862e-05, 0.2346, -0.9721, 6.035e-07, 0.2348, -0.972, 0.0, -0.04416, -0.999, -9.29e-05, 0.2348, -0.972, 6.035e-07, 0.2348, -0.972, -9.29e-05, 0.2348, -0.972, 0.0, 0.05175, -0.9987, 0.0, 0.05175, -0.9987, -9.29e-05, 0.2348, -0.972, -3.782e-08, 0.05176, -0.9987, 0.0, 0.05175, -0.9987, -3.782e-08, 0.05176, -0.9987, -0.0001321, -0.03013, -0.9995, -0.0001321, -0.03013, -0.9995, -3.782e-08, 0.05176, -0.9987, 0.0, -0.03013, -0.9995, -0.0001321, -0.03013, -0.9995, 0.0, -0.03013, -0.9995, 2.761e-08, -0.2067, -0.9784, 2.761e-08, -0.2067, -0.9784, 0.0, -0.03013, -0.9995, 0.0, -0.2067, -0.9784, 2.761e-08, -0.2067, -0.9784, 0.0, -0.2067, -0.9784, 0.0, 0.1218, -0.9925, 0.0, 0.1218, -0.9925, 0.0, -0.2067, -0.9784, 0.000108, 0.1219, -0.9925, 0.0, 0.1218, -0.9925, 0.000108, 0.1219, -0.9925, 0.0, 0.9338, -0.3578, 0.0, 0.9338, -0.3578, 0.000108, 0.1219, -0.9925, -1.082e-08, 0.9338, -0.3578, 0.0, 0.9338, -0.3578, -1.082e-08, 0.9338, -0.3578, -8.061e-06, 0.9978, 0.06572, -8.061e-06, 0.9978, 0.06572, -1.082e-08, 0.9338, -0.3578, 0.0, 0.9978, 0.06571, -1.0, -8.546e-07, 0.0, -1.0, 8.219e-07, 0.0, -1.0, 2.799e-07, 0.0, -1.0, -8.546e-07, 0.0, -1.0, 1.485e-06, 0.0, -1.0, -2.189e-06, 0.0, -1.0, -2.189e-06, 0.0, -1.0, 1.485e-06, 0.0, -1.0, 3.371e-06, 0.0, -1.0, 0.0, 0.0, -1.0, -2.189e-06, 0.0, -1.0, 1.458e-06, 0.0, -1.0, 1.458e-06, 0.0, -1.0, -2.189e-06, 0.0, -1.0, 3.371e-06, 0.0, -1.0, 0.0, 0.0, -1.0, 1.458e-06, 0.0, -1.0, 2.315e-07, 0.0, -1.0, 2.315e-07, 0.0, -1.0, 1.458e-06, 0.0, -1.0, 1.17e-06, 0.0, -1.0, 0.0, 0.0, -1.0, 2.662e-07, 0.0, -1.0, 7.483e-07, 0.0, -1.0, 1.17e-06, 0.0, -1.0, 1.999e-06, 0.0, -1.0, 7.483e-07, 0.0, -1.0, 2.662e-07, 0.0, -1.0, 6.735e-07, 0.0, -1.0, 2.315e-07, 0.0, -1.0, 2.662e-07, 0.0, -1.0, 2.315e-07, 0.0, -1.0, 7.483e-07, 0.0, -1.0, 7.483e-07, 0.0, -1.0, 2.315e-07, 0.0, -1.0, 1.17e-06, 0.0, 1.0, 0.0, 0.0, 1.0, 0.0, 0.0, 1.0, 1.399e-07, 0.0, 1.0, -2.947e-07, 0.0, 1.0, 0.0, 0.0, 1.0, -6.903e-07, 0.0, 1.0, -1.751e-07, 0.0, 1.0, -2.947e-07, 0.0, 1.0, -5.144e-07, 0.0, 1.0, -5.144e-07, 0.0, 1.0, -2.947e-07, 0.0, 1.0, -2.431e-07, 0.0, 1.0, -2.431e-07, 0.0, 1.0, -2.947e-07, 0.0, 1.0, -6.903e-07, 0.0, 1.0, -1.751e-07, 0.0, 1.0, -1.948e-08, 0.0, 1.0, -2.947e-07, 0.0, 1.0, -2.947e-07, 0.0, 1.0, -1.948e-08, 0.0, 1.0, -1.846e-08, 0.0, 1.0, 0.0, 0.0, 1.0, -3.155e-09, 0.0, 1.0, -1.948e-08, 0.0, 1.0, -1.948e-08, 0.0, 1.0, -3.155e-09, 0.0, 1.0, -1.846e-08, 0.0, 1.0, 0.0, 0.0, 1.0, 0.0, 0.0, 1.0, -3.155e-09, 0.0, 1.0, -3.155e-09, 0.0, 1.0, 0.0, 0.0, 1.0, 4.276e-08, 0.0, 1.0, 1.399e-07, 0.0, 1.0, 4.109e-07, 0.0, 1.0, 4.276e-08, 0.0, 1.0, 0.0, 0.0, 1.0, 0.0, 0.0, 1.0, 4.276e-08, 0.0, 1.0, 4.276e-08, 0.0, 1.0, 0.0, 0.0, 1.0, 1.399e-07, 0.0, 1.0, 0.0, 0.0, 1.0, 0.0, 0.0, 1.0, 0.0, 0.0, -1.0, 4.175e-07, 0.0, -1.0, 5.999e-07, 0.0, -1.0, 1.485e-06, 0.0, -1.0, 2.799e-07, 0.0, -1.0, 4.175e-07, 0.0, -1.0, -8.546e-07, 0.0, -1.0, -8.546e-07, 0.0, -1.0, 4.175e-07, 0.0, -1.0, 1.485e-06, 0.0, 1.0, 0.0, 0.0, 1.0, 0.0, 0.0, 1.0, 0.0, 0.0, 1.0, 0.0, 0.0, 1.0, 0.0, 0.0, -1.0, 0.0, 0.0, -1.0, 0.0, 0.0, -1.0, 0.0, 0.0, -1.0, 0.0, 0.0, -1.0, 0.0, 0.0, 1.0, 6.424e-07, 0.0, 1.0, 6.424e-07, 0.0, 1.0, 6.424e-07, 0.0, 1.0, 6.424e-07, 0.0, 1.0, 6.424e-07, 0.0, -1.0, -6.424e-07, 0.0, -1.0, -6.424e-07, 0.0, -1.0, -6.424e-07, 0.0, -1.0, -6.424e-07, 0.0, -1.0, -6.424e-07, 0.0, 1.0, 1.053e-06, 0.0, 1.0, 1.053e-06, 0.0, 1.0, 1.053e-06, 0.0, 1.0, 1.053e-06, 0.0, -1.0, 9.914e-07, 0.0, -1.0, 9.914e-07, 0.0, -1.0, 9.914e-07, 0.0, -1.0, 9.914e-07, 0.0, 1.0, 0.0, 0.0, 1.0, 0.0, 0.0, 1.0, 0.0, 0.0, 1.0, 0.0, 0.0, -1.0, 0.0, 0.0, -1.0, 0.0, 0.0, -1.0, 0.0, 0.0, -1.0, 0.0, 0.0, 0.0, -5.327e-07, 1.0, 0.0, -5.327e-07, 1.0, 0.0, -5.327e-07, 1.0, 0.0, -5.327e-07, 1.0, 0.0, -5.327e-07, 1.0, 0.0, -5.327e-07, 1.0, 0.0, -5.327e-07, 1.0, 0.0, -5.327e-07, 1.0, 0.0, -5.327e-07, 1.0, 0.0, -5.327e-07, 1.0, 0.0, -5.327e-07, 1.0, 0.0, -5.327e-07, 1.0, 0.0, -5.327e-07, 1.0, 0.0, -5.327e-07, 1.0, 0.0, -5.327e-07, 1.0, 0.0, -5.327e-07, 1.0, 0.0, -5.327e-07, 1.0, 0.0, -5.327e-07, 1.0, 0.0, -5.327e-07, 1.0, 0.0, -5.327e-07, 1.0, 0.0, 0.0, -1.0, 0.0, 0.0, -1.0, 0.0, 0.0, -1.0, 0.0, 0.0, -1.0, -1.0, 0.0, 0.0, -1.0, 0.0, 0.0, -1.0, 0.0, 0.0, -1.0, 0.0, 0.0, 0.0, -5.327e-07, 1.0, 0.0, -5.327e-07, 1.0, 0.0, -5.327e-07, 1.0, 0.0, -5.327e-07, 1.0, 0.0, -5.327e-07, 1.0, 0.0, -5.327e-07, 1.0, 0.0, -5.327e-07, 1.0, 0.0, -5.327e-07, 1.0, 0.0, -5.327e-07, 1.0, 0.0, -5.327e-07, 1.0, 0.0, -5.327e-07, 1.0, 0.0, -5.327e-07, 1.0, 0.0, -5.327e-07, 1.0, 0.0, -5.327e-07, 1.0, 0.0, -5.327e-07, 1.0, 0.0, -5.327e-07, 1.0, 0.0, -5.327e-07, 1.0, 0.0, -5.327e-07, 1.0, 0.0, -5.327e-07, 1.0, 0.0, -5.327e-07, 1.0, 0.0, -5.327e-07, 1.0, 0.0, -5.327e-07, 1.0, 0.0, -5.327e-07, 1.0, 0.0, -5.327e-07, 1.0, 0.0, -5.327e-07, 1.0, 0.0, -5.327e-07, 1.0, 0.0, -5.327e-07, 1.0, 0.0, -5.327e-07, 1.0, 0.0, -5.327e-07, 1.0, 0.0, -5.327e-07, 1.0, 0.0, -5.327e-07, 1.0, 0.0, -5.327e-07, 1.0, 0.0, -5.327e-07, 1.0, 0.0, -5.327e-07, 1.0, 0.0, -5.327e-07, 1.0, 0.0, -5.327e-07, 1.0, 0.0, -5.327e-07, 1.0, 0.0, -5.327e-07, 1.0, 0.0, -5.327e-07, 1.0, 0.0, -5.327e-07, 1.0, 0.0, -5.327e-07, 1.0, 0.0, -5.327e-07, 1.0, 0.0, -5.327e-07, 1.0, 0.0, -5.327e-07, 1.0, 0.0, -5.327e-07, 1.0, 0.0, -5.327e-07, 1.0, 0.0, -5.327e-07, 1.0, 0.0, -5.327e-07, 1.0, 0.0, -5.327e-07, 1.0, 0.0, -5.327e-07, 1.0, 0.0, -5.327e-07, 1.0, 0.0, -5.327e-07, 1.0, 1.0, 0.0, 0.0, 1.0, 0.0, 0.0, 1.0, 0.0, 0.0, 1.0, 0.0, 0.0, 0.0, 0.0, -1.0, 0.0, 0.0, -1.0, 0.0, 0.0, -1.0, 0.0, 0.0, -1.0, 0.0, 0.0, -1.0, 0.0, 0.0, -1.0, 0.0, 0.0, -1.0, 0.0, 0.0, -1.0])] * 3)])

# ---- objects
ob_pcube6_001 = bpy.data.objects.new('pCube6.001', me_mesh_018)
ob_lm_paramount7 = bpy.data.objects.new('LM_Paramount7', None)
ob_lm_paramount1 = bpy.data.objects.new('LM_Paramount1', None)

# ---- transforms, parenting, visibility, modifiers, constraints
ob_pcube6_001.parent = ob_lm_paramount7
ob_pcube6_001.location = (0.0, 0.0, 0.0)
ob_pcube6_001.color = (0.8, 0.8, 0.8, 1.0)
ob_lm_paramount7.parent = ob_lm_paramount1
ob_lm_paramount7.location = (0.0, 0.0, 0.0)
ob_lm_paramount7.color = (0.8, 0.8, 0.8, 1.0)
ob_lm_paramount1.location = (0.0, 0.0, 0.0)
ob_lm_paramount1.rotation_euler = (1.571, -0.0, 0.0)
ob_lm_paramount1.scale = (0.01, 0.01, 0.01)
ob_lm_paramount1.color = (0.8, 0.8, 0.8, 1.0)

# ---- collection membership
col_collection.objects.link(ob_pcube6_001)
col_collection.objects.link(ob_lm_paramount7)
col_collection.objects.link(ob_lm_paramount1)

# ---- scene / render settings (as saved in the file)
scene.frame_start = 1; scene.frame_end = 250; scene.frame_set(1)
scene.render.engine = 'BLENDER_EEVEE_NEXT'
scene.render.fps = 30
bpy.context.view_layer.update()

# ---- added for rendering (the .blend has no active camera and no usable light): camera, sun
cam_auto = bpy.data.cameras.new('AutoCamera')
cam_auto.lens = 50.0
cam_auto.sensor_width = 36.0
cam_auto.clip_end = 1000.0
ob_auto_camera = bpy.data.objects.new('AutoCamera', cam_auto)
scene.collection.objects.link(ob_auto_camera)
ob_auto_camera.location = (32.3108, -40.4301, 36.1894)
ob_auto_camera.rotation_euler = (1.09748, -7.21219e-08, 0.694738)
scene.camera = ob_auto_camera
light_auto_sun = bpy.data.lights.new('AutoSun', 'SUN')
light_auto_sun.energy = 3.0
light_auto_sun.angle = 0.0523599
ob_auto_sun = bpy.data.objects.new('AutoSun', light_auto_sun)
scene.collection.objects.link(ob_auto_sun)
ob_auto_sun.rotation_euler = (0.872665, 0.174533, 0.523599)
bpy.context.view_layer.update()
